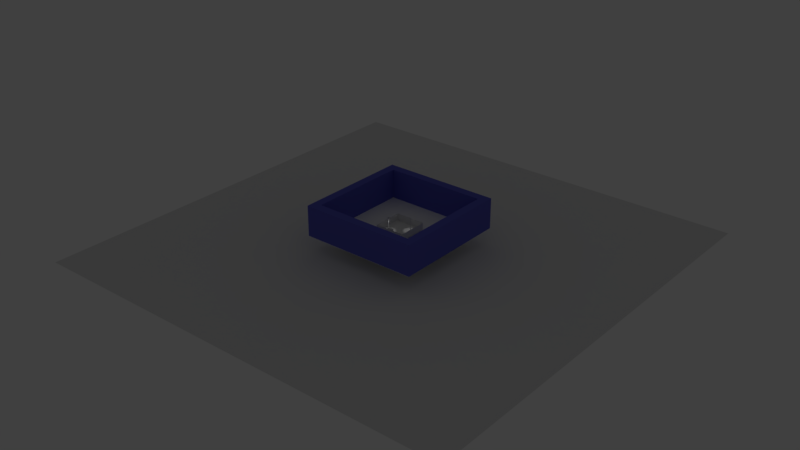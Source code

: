 # Source: nivel_1-sala-blanca.blend  (saved by Blender 2.79.0; exported with 4.5.12 LTS)
import bpy
from mathutils import Matrix  # noqa: F401  (used for matrix-valued properties, if any)

bpy.ops.wm.read_factory_settings(use_empty=True)
scene = bpy.context.scene
scene.name = 'Scene'

# ---- collections
col_collection_1 = bpy.data.collections.new('Collection 1'); scene.collection.children.link(col_collection_1)

# ---- materials (node trees are filled in below, after node groups)
mat_material_nivel2 = bpy.data.materials.new('Material_nivel2')
mat_material_nivel2.alpha_threshold = 0.0
mat_material_nivel2.use_transparent_shadow = False
mat_material_nivel2.roughness = 0.5
mat_blanco = bpy.data.materials.new('blanco')
mat_blanco.alpha_threshold = 0.0
mat_blanco.use_transparent_shadow = False
mat_blanco.diffuse_color = (0.9551, 0.9551, 0.9551, 1.0)
mat_blanco.roughness = 0.5
mat_blanco.specular_intensity = 0.3667
mat_material = bpy.data.materials.new('Material')
mat_material.alpha_threshold = 0.0
mat_material.use_transparent_shadow = False
mat_material.diffuse_color = (0.1205, 0.1261, 0.5815, 1.0)
mat_material.roughness = 0.5
mat_material_001 = bpy.data.materials.new('Material.001')
mat_material_001.alpha_threshold = 0.0
mat_material_001.use_transparent_shadow = False
mat_material_001.diffuse_color = (0.05286, 0.8, 0.112, 1.0)
mat_material_001.specular_color = (0.1198, 0.0425, 0.008045)
mat_material_001.roughness = 0.5
mat_material_001.specular_intensity = 50.0

# ---- material node trees

# ---- world
world_world = bpy.data.worlds.new('World'); scene.world = world_world
world_world.color = (0.05088, 0.05088, 0.05088)
world_world.use_sun_shadow = False
world_world.sun_shadow_jitter_overblur = 0.0
world_world.cycles.sampling_method = 'MANUAL'

# ---- lights
light_spot_002 = bpy.data.lights.new('Spot.002', 'SPOT')
light_spot_002.transmission_factor = 0.0
light_spot_002.energy = 100.0
light_spot_002.shadow_buffer_clip_start = 0.5
light_spot_002.shadow_soft_size = 0.1
light_spot_002.shadow_maximum_resolution = 0.006
light_spot_002.use_absolute_resolution = True
light_spot_002.spot_blend = 0.6
light_spot_002.spot_size = 1.047
light_spot_001 = bpy.data.lights.new('Spot.001', 'SPOT')
light_spot_001.transmission_factor = 0.0
light_spot_001.energy = 100.0
light_spot_001.shadow_buffer_clip_start = 0.5
light_spot_001.shadow_soft_size = 0.1
light_spot_001.shadow_maximum_resolution = 0.006
light_spot_001.use_absolute_resolution = True
light_spot_001.spot_blend = 0.6
light_spot_001.spot_size = 1.047

# ---- meshes
me_plane_003 = bpy.data.meshes.new('Plane.003')
me_plane_003.from_pydata([(-1.0, -1.0, 0.0), (1.0, -1.0, 0.0), (-1.0, 1.0, 0.0), (1.0, 1.0, 0.0)], [], [(0, 1, 3, 2)])
me_plane_003.materials.append(mat_material_nivel2)
me_plane_003.use_remesh_preserve_volume = False
me_plane_003.use_remesh_preserve_attributes = False
me_plane_003.use_mirror_vertex_groups = False
me_plane_003.update()
me_cube = bpy.data.meshes.new('Cube')
me_cube.from_pydata([(-1.0, -1.0, -1.0), (-1.0, -1.0, 1.0), (-1.0, 1.0, -1.0), (-1.0, 1.0, 1.0), (1.0, -1.0, -1.0), (1.0, -1.0, 1.0), (1.0, 1.0, -1.0), (1.0, 1.0, 1.0)], [], [(0, 1, 3, 2), (2, 3, 7, 6), (6, 7, 5, 4), (4, 5, 1, 0), (2, 6, 4, 0), (7, 3, 1, 5)])
me_cube.materials.append(mat_blanco)
me_cube.use_remesh_preserve_volume = False
me_cube.use_remesh_preserve_attributes = False
me_cube.use_mirror_vertex_groups = False
me_cube.update()
me_plane_002 = bpy.data.meshes.new('Plane.002')
me_plane_002.from_pydata([(-12.09, -12.09, 0.0), (12.09, -12.09, 0.0), (-12.09, 12.09, 0.0), (12.09, 12.09, 0.0), (-10.33, 10.33, 0.0), (-10.33, -10.33, 0.0), (10.33, -10.33, 0.0), (10.33, 10.33, 0.0), (-12.09, 12.09, 6.255), (-12.09, -12.09, 6.255), (12.09, -12.09, 6.255), (12.09, 12.09, 6.255), (-10.33, 10.33, 6.255), (-10.33, -10.33, 6.255), (10.33, -10.33, 6.255), (10.33, 10.33, 6.255)], [], [(0, 2, 3, 1), (5, 6, 7, 4), (3, 2, 8, 11), (6, 5, 13, 14), (4, 7, 15, 12), (2, 0, 9, 8), (8, 9, 13, 12), (11, 8, 12, 15), (9, 10, 14, 13), (10, 11, 15, 14), (0, 1, 10, 9), (7, 6, 14, 15), (5, 4, 12, 13), (1, 3, 11, 10)])
me_plane_002.materials.append(mat_material)
me_plane_002.use_remesh_preserve_volume = False
me_plane_002.use_remesh_preserve_attributes = False
me_plane_002.use_mirror_vertex_groups = False
me_plane_002.update()
me_plane_001 = bpy.data.meshes.new('Plane.001')
me_plane_001.from_pydata([(-1.0, -1.0, 0.0), (1.0, -1.0, 0.0), (-1.0, 1.0, 0.0), (1.0, 1.0, 0.0), (-1.0, 0.0, 0.0), (0.0, -1.0, 0.0), (1.0, 0.0, 0.0), (0.0, 1.0, 0.0), (0.0, 0.0, 0.0), (-1.0, -0.5, 0.0), (0.5, -1.0, 0.0), (1.0, 0.5, 0.0), (-0.5, 1.0, 0.0), (-1.0, 0.5, 0.0), (-0.5, -1.0, 0.0), (1.0, -0.5, 0.0), (0.5, 1.0, 0.0), (0.0, 0.5, 0.0), (0.0, -0.5, 0.0), (-0.4999, -4.245e-05, 0.007479), (0.4999, -4.245e-05, 0.007479), (0.5, -0.5, 0.0), (-0.5, -0.5, 0.0), (-0.5, 0.5, 0.015), (0.5, 0.5, 0.015), (-1.0, -0.75, 0.0), (0.75, -1.0, 0.0), (1.0, 0.75, 0.0), (-0.75, 1.0, 0.0), (-1.0, 0.25, 0.0), (-0.25, -1.0, 0.0), (1.0, -0.25, 0.0), (0.25, 1.0, 0.0), (0.0, 0.75, 0.0), (0.0, -0.25, 0.0), (-0.75, 0.0, 0.0), (0.25, 0.0, 0.0), (-1.0, -0.25, 0.0), (0.25, -1.0, 0.0), (1.0, 0.25, 0.0), (-0.25, 1.0, 0.0), (-1.0, 0.75, 0.0), (-0.75, -1.0, 0.0), (1.0, -0.75, 0.0), (0.75, 1.0, 0.0), (0.0, 0.25, 0.0), (0.0, -0.75, 0.0), (-0.25, 0.0, 0.0), (0.75, 0.0, 0.0), (0.5, -0.25, 0.0), (0.5, -0.75, 0.0), (0.25, -0.5, 0.0), (0.751, -0.5002, 0.0463), (-0.5, -0.25, 0.0), (-0.5, -0.75, 0.0), (-0.751, -0.5002, 0.0463), (-0.25, -0.5, 0.0), (-0.5, 0.75, 0.005331), (-0.5, 0.25, 0.0), (-0.75, 0.5, 0.01034), (-0.25, 0.5, 0.009286), (0.5, 0.75, 0.005331), (0.5437, 0.2937, 0.0), (0.25, 0.5, 0.009286), (0.75, 0.5, 0.01034), (0.75, 0.25, 0.0), (0.25, 0.25, 0.0), (0.25, 0.75, 2.357e-06), (-0.25, 0.25, 0.0), (-0.75, 0.25, 0.0), (-0.75, 0.75, 0.0), (-0.25, -0.75, 0.0), (-0.75, -0.7516, 0.03058), (-0.75, -0.25, 0.0), (0.75, -0.7516, 0.03058), (0.25, -0.75, 0.0), (0.25, -0.25, 0.0), (0.75, -0.25, 0.0), (-0.25, -0.25, 0.0), (-0.25, 0.75, 2.357e-06), (0.75, 0.75, 0.0), (-1.0, -0.875, 0.0), (0.875, -1.0, 0.0), (1.0, 0.875, 0.0), (-0.875, 1.0, 0.0), (-1.0, 0.125, 0.0), (-0.125, -1.0, 0.0), (1.0, -0.125, 0.0), (0.125, 1.0, 0.0), (0.0, 0.875, 0.009992), (0.0, -0.125, 0.0), (-0.875, 0.0, 0.0), (0.125, 0.0, 0.0), (-1.0, -0.375, 0.0), (0.375, -1.0, 0.0), (1.0, 0.375, 0.0), (-0.375, 1.0, 0.0), (-1.0, 0.625, 0.0), (-0.625, -1.0, 0.0), (1.0, -0.625, 0.0), (0.625, 1.0, 0.0), (0.0, 0.375, 1.986e-05), (0.0, -0.625, 0.0), (-0.375, 0.0, 0.0), (0.625, 0.0, 0.00855), (0.5, -0.125, 0.0), (0.5, -0.625, 0.0), (0.125, -0.5, 0.0), (0.625, -0.5, 0.02718), (-0.5, -0.125, 0.0), (-0.5, -0.625, 0.0), (-0.875, -0.5, 0.01424), (-0.375, -0.5, 0.0), (-0.5, 0.875, 0.0002018), (-0.5, 0.375, 0.0), (-0.875, 0.5, 0.000647), (-0.375, 0.5, 0.01195), (0.5, 0.875, 0.0002018), (0.5437, 0.3313, 0.0), (0.125, 0.5, 0.0), (0.625, 0.5, 0.009241), (-1.0, -0.625, 0.0), (0.625, -1.0, 0.0), (1.0, 0.625, 0.0), (-0.625, 1.0, 0.0), (-1.0, 0.375, 0.0), (-0.375, -1.0, 0.0), (1.0, -0.375, 0.0), (0.375, 1.0, 0.0), (0.0, 0.625, 0.0), (0.0, -0.375, 0.0), (-0.625, 0.0, 0.00855), (0.375, 0.0, 0.0), (-1.0, -0.125, 0.0), (0.125, -1.0, 0.0), (1.0, 0.125, 0.0), (-0.125, 1.0, 0.0), (-1.0, 0.875, 0.0), (-0.875, -1.0, 0.0), (1.0, -0.875, 0.0), (0.875, 1.0, 0.0), (0.0, 0.125, 0.0), (0.0, -0.875, 0.0), (-0.125, 0.0, 0.0), (0.875, 0.0, 0.0), (0.5, -0.375, 0.0), (0.5, -0.875, 0.0), (0.375, -0.5, 0.0), (0.875, -0.5, 0.01424), (-0.5, -0.375, 0.0), (-0.5, -0.875, 0.0), (-0.625, -0.5, 0.02718), (-0.125, -0.5, 0.0), (-0.5001, 0.6263, 0.02539), (-0.5, 0.125, 0.0), (-0.625, 0.5, 0.009241), (-0.125, 0.5, 0.0), (0.5001, 0.6263, 0.02539), (0.5, 0.125, 0.0), (0.375, 0.5, 0.01195), (0.875, 0.5, 0.000647), (0.75, 0.375, 0.0), (0.75, 0.125, 0.0), (0.5813, 0.2937, 0.0), (0.875, 0.25, 0.0), (0.25, 0.375, 0.0004299), (0.25, 0.125, 0.0), (0.125, 0.25, 0.01469), (0.375, 0.25, 0.0), (0.2501, 0.875, 0.03861), (0.25, 0.625, 0.0), (0.125, 0.75, 0.0), (0.375, 0.75, 0.0), (-0.25, 0.375, 0.0004299), (-0.25, 0.125, 0.0), (-0.375, 0.25, 0.0), (-0.125, 0.25, 0.01469), (-0.75, 0.375, 0.0), (-0.75, 0.125, 0.0), (-0.875, 0.25, 0.0), (-0.625, 0.25, 0.0), (-0.75, 0.875, 0.0), (-0.75, 0.625, 0.0), (-0.875, 0.75, 0.0004422), (-0.625, 0.75, 0.0), (-0.25, -0.625, 0.0), (-0.25, -0.875, 0.0), (-0.375, -0.75, 0.0), (-0.125, -0.75, 0.0), (-0.7511, -0.6263, 0.05), (-0.75, -0.875, 0.0), (-0.875, -0.75, 0.01731), (-0.625, -0.75, 0.01127), (-0.75, -0.125, 0.0), (-0.75, -0.375, 0.01429), (-0.875, -0.25, 0.0), (-0.625, -0.25, 0.0), (0.7511, -0.6263, 0.05), (0.75, -0.875, 0.0), (0.625, -0.75, 0.01127), (0.875, -0.75, 0.01731), (0.25, -0.625, 0.0), (0.25, -0.875, 0.0), (0.125, -0.75, 0.0), (0.375, -0.75, 0.0), (0.25, -0.125, 0.01598), (0.25, -0.375, 0.0), (0.125, -0.25, 0.004582), (0.375, -0.25, 0.0), (0.75, -0.125, 0.0), (0.75, -0.375, 0.01429), (0.625, -0.25, 0.0), (0.875, -0.25, 0.0), (-0.25, -0.125, 0.01598), (-0.25, -0.375, 0.0), (-0.375, -0.25, 0.0), (-0.125, -0.25, 0.004582), (-0.2501, 0.875, 0.03861), (-0.25, 0.625, 0.0), (-0.375, 0.75, 0.0), (-0.125, 0.75, 0.0), (0.75, 0.875, 0.0), (0.75, 0.625, 0.0), (0.625, 0.75, 0.0), (0.875, 0.75, 0.0004422), (0.875, 0.625, 0.0004459), (0.625, 0.625, 0.0), (0.625, 0.875, 0.0002228), (-0.125, 0.625, 0.0), (-0.375, 0.625, 0.0), (-0.3758, 0.8753, 0.03079), (-0.125, -0.375, 0.0), (-0.375, -0.375, 0.0), (-0.375, -0.125, 0.0), (0.875, -0.375, 0.01997), (0.625, -0.375, 0.01597), (0.625, -0.125, 0.0), (0.375, -0.375, 0.0), (0.125, -0.375, 0.0), (0.125, -0.125, 0.0), (0.375, -0.875, 0.0), (0.125, -0.875, 0.0), (0.125, -0.625, 0.0), (0.875, -0.875, 0.0), (0.625, -0.875, 0.0), (0.625, -0.625, 0.02259), (-0.625, -0.375, 0.01597), (-0.875, -0.375, 0.01997), (-0.875, -0.125, 0.0), (-0.625, -0.875, 0.0), (-0.875, -0.875, 0.0), (-0.875, -0.625, 0.009909), (-0.125, -0.875, 0.0), (-0.375, -0.875, 0.0), (-0.375, -0.625, 0.0), (-0.625, 0.625, 0.0), (-0.875, 0.625, 0.0004459), (-0.875, 0.875, 0.001296), (-0.625, 0.125, 0.0), (-0.875, 0.125, 0.0), (-0.875, 0.375, 0.0), (-0.125, 0.125, 0.0), (-0.375, 0.125, 0.0), (-0.375, 0.375, 0.0), (0.375, 0.625, 0.0), (0.125, 0.625, 0.0), (0.1248, 0.8749, 0.02575), (0.375, 0.125, 0.0), (0.125, 0.125, 0.0), (0.125, 0.375, 0.01636), (0.875, 0.125, 0.0), (0.625, 0.125, 0.0), (0.5813, 0.3313, 0.0), (0.875, 0.375, 0.0), (0.375, 0.375, 0.0), (0.3758, 0.8753, 0.03079), (-0.125, 0.375, 0.01636), (-0.625, 0.375, 0.0), (-0.625, 0.875, 0.0002228), (-0.125, -0.625, 0.0), (-0.625, -0.625, 0.02259), (-0.625, -0.125, 0.0), (0.875, -0.625, 0.009909), (0.375, -0.625, 0.0), (0.375, -0.125, 0.0), (0.875, -0.125, 0.0), (-0.125, -0.125, 0.0), (-0.1248, 0.8749, 0.02575), (0.875, 0.875, 0.001296), (-1.0, -1.0, 0.4482), (1.0, -1.0, 0.4482), (-1.0, 1.0, 0.4482), (1.0, 1.0, 0.4482), (-1.0, 0.0, 0.4482), (0.0, -1.0, 0.4482), (1.0, 0.0, 0.4482), (0.0, 1.0, 0.4482), (-1.0, -0.5, 0.4482), (0.5, -1.0, 0.4482), (1.0, 0.5, 0.4482), (-0.5, 1.0, 0.4482), (-1.0, 0.5, 0.4482), (-0.5, -1.0, 0.4482), (1.0, -0.5, 0.4482), (0.5, 1.0, 0.4482), (-1.0, -0.75, 0.4482), (0.75, -1.0, 0.4482), (1.0, 0.75, 0.4482), (-0.75, 1.0, 0.4482), (-1.0, 0.25, 0.4482), (-0.25, -1.0, 0.4482), (1.0, -0.25, 0.4482), (0.25, 1.0, 0.4482), (-1.0, -0.25, 0.4482), (0.25, -1.0, 0.4482), (1.0, 0.25, 0.4482), (-0.25, 1.0, 0.4482), (-1.0, 0.75, 0.4482), (-0.75, -1.0, 0.4482), (1.0, -0.75, 0.4482), (0.75, 1.0, 0.4482), (-1.0, -0.875, 0.4482), (0.875, -1.0, 0.4482), (1.0, 0.875, 0.4482), (-0.875, 1.0, 0.4482), (-1.0, 0.125, 0.4482), (-0.125, -1.0, 0.4482), (1.0, -0.125, 0.4482), (0.125, 1.0, 0.4482), (-1.0, -0.375, 0.4482), (0.375, -1.0, 0.4482), (1.0, 0.375, 0.4482), (-0.375, 1.0, 0.4482), (-1.0, 0.625, 0.4482), (-0.625, -1.0, 0.4482), (1.0, -0.625, 0.4482), (0.625, 1.0, 0.4482), (-1.0, -0.625, 0.4482), (0.625, -1.0, 0.4482), (1.0, 0.625, 0.4482), (-0.625, 1.0, 0.4482), (-1.0, 0.375, 0.4482), (-0.375, -1.0, 0.4482), (1.0, -0.375, 0.4482), (0.375, 1.0, 0.4482), (-1.0, -0.125, 0.4482), (0.125, -1.0, 0.4482), (1.0, 0.125, 0.4482), (-0.125, 1.0, 0.4482), (-1.0, 0.875, 0.4482), (-0.875, -1.0, 0.4482), (1.0, -0.875, 0.4482), (0.875, 1.0, 0.4482), (-0.125, -0.75, 0.1455), (-0.25, -0.75, 0.1455), (0.125, -0.75, 0.1455), (0.0, -0.75, 0.1455), (0.0, -0.625, 0.1455), (-0.25, -0.625, 0.1455), (-0.375, -0.75, 0.1455), (0.25, -0.75, 0.1455), (0.25, -0.625, 0.1455), (0.125, -0.625, 0.1455), (-0.375, -0.625, 0.1455), (-0.125, -0.625, 0.1455), (-0.125, -0.75, 0.3429), (-0.25, -0.75, 0.3429), (0.0, -0.75, 0.3429), (0.0, -0.625, 0.3429), (-0.25, -0.625, 0.3429), (-0.3755, -0.7503, 0.3434), (-0.375, -0.625, 0.3429), (-0.125, -0.625, 0.3429), (0.5813, 0.2937, 0.9117), (0.5437, 0.2937, 0.9117), (0.5437, 0.3313, 0.9117), (0.5813, 0.3313, 0.9117), (-0.5, -0.5, 0.0), (-0.5, -0.375, 0.0), (-0.625, -0.5, 0.02718), (-0.625, -0.375, 0.01597), (-0.5375, -0.4625, 0.0), (-0.5375, -0.4125, 0.0), (-0.5875, -0.4625, 0.009146), (-0.5875, -0.4125, 0.002491), (-0.5375, -0.4625, 0.9117), (-0.5375, -0.4125, 0.9117), (-0.5875, -0.4625, 0.9117), (-0.5875, -0.4125, 0.9117), (-0.5375, -0.4625, 0.8781), (-0.5375, -0.4125, 0.879), (-0.4952, -0.4747, 0.9198), (-0.4952, -0.4003, 0.9198), (-0.4952, -0.4747, 0.8698), (-0.4952, -0.4003, 0.8711), (-0.4037, -0.4747, 0.9198), (-0.4037, -0.4003, 0.9198), (-0.4037, -0.4747, 0.8698), (-0.4037, -0.4003, 0.8711), (0.5437, 0.3313, 0.8763), (0.5437, 0.2937, 0.8761), (0.527, 0.2672, 0.9117), (0.527, 0.3578, 0.9117), (0.527, 0.3578, 0.8763), (0.527, 0.2672, 0.8761), (0.4583, 0.2672, 0.9117), (0.4583, 0.3578, 0.9117), (0.4583, 0.3578, 0.8763), (0.4583, 0.2672, 0.8761)], [], [(288, 83, 3, 140), (287, 89, 7, 136), (286, 90, 8, 143), (285, 87, 6, 144), (284, 105, 20, 132), (283, 106, 21, 147), (282, 99, 15, 148), (281, 109, 19, 131), (280, 110, 22, 151), (279, 102, 18, 152), (278, 113, 12, 124), (277, 114, 23, 155), (276, 101, 17, 156), (275, 117, 16, 128), (274, 118, 24, 159), (273, 95, 11, 160), (272, 161, 64, 120), (271, 162, 65, 163), (270, 135, 39, 164), (269, 165, 63, 119), (268, 166, 66, 167), (267, 158, 62, 168), (266, 169, 32, 88), (265, 170, 67, 171), (264, 157, 61, 172), (263, 173, 60, 116), (262, 174, 68, 175), (261, 141, 45, 176), (260, 177, 59, 115), (259, 178, 69, 179), (258, 154, 58, 180), (257, 181, 28, 84), (256, 182, 70, 183), (255, 153, 57, 184), (254, 185, 56, 112), (253, 186, 71, 187), (252, 142, 46, 188), (251, 189, 55, 111), (250, 190, 72, 191), (249, 150, 54, 192), (248, 193, 35, 91), (247, 194, 73, 195), (246, 149, 53, 196), (245, 197, 52, 108), (244, 198, 74, 199), (243, 139, 43, 200), (242, 201, 51, 107), (241, 202, 75, 203), (240, 146, 50, 204), (239, 205, 36, 92), (238, 206, 76, 207), (237, 145, 49, 208), (236, 209, 48, 104), (235, 210, 77, 211), (234, 127, 31, 212), (233, 213, 47, 103), (232, 214, 78, 215), (231, 130, 34, 216), (230, 217, 40, 96), (229, 218, 79, 219), (228, 129, 33, 220), (227, 221, 44, 100), (226, 222, 80, 223), (225, 123, 27, 224), (222, 225, 224, 80), (64, 160, 225, 222), (160, 11, 123, 225), (157, 226, 223, 61), (24, 120, 226, 157), (120, 64, 222, 226), (117, 227, 100, 16), (61, 223, 227, 117), (223, 80, 221, 227), (218, 228, 220, 79), (60, 156, 228, 218), (156, 17, 129, 228), (153, 229, 219, 57), (23, 116, 229, 153), (116, 60, 218, 229), (113, 230, 96, 12), (57, 219, 230, 113), (219, 79, 217, 230), (214, 231, 216, 78), (56, 152, 231, 214), (152, 18, 130, 231), (149, 232, 215, 53), (22, 112, 232, 149), (112, 56, 214, 232), (109, 233, 103, 19), (53, 215, 233, 109), (215, 78, 213, 233), (210, 234, 212, 77), (52, 148, 234, 210), (148, 15, 127, 234), (145, 235, 211, 49), (21, 108, 235, 145), (108, 52, 210, 235), (105, 236, 104, 20), (49, 211, 236, 105), (211, 77, 209, 236), (206, 237, 208, 76), (51, 147, 237, 206), (147, 21, 145, 237), (130, 238, 207, 34), (18, 107, 238, 130), (107, 51, 206, 238), (90, 239, 92, 8), (34, 207, 239, 90), (207, 76, 205, 239), (202, 240, 204, 75), (38, 94, 240, 202), (94, 10, 146, 240), (142, 241, 203, 46), (5, 134, 241, 142), (134, 38, 202, 241), (102, 242, 107, 18), (279, 185, 358, 364), (185, 254, 363, 358), (198, 243, 200, 74), (26, 82, 243, 198), (82, 1, 139, 243), (146, 244, 199, 50), (10, 122, 244, 146), (122, 26, 198, 244), (106, 245, 108, 21), (50, 199, 245, 106), (199, 74, 197, 245), (194, 246, 196, 73), (55, 151, 246, 194), (151, 22, 377, 379), (93, 247, 195, 37), (9, 111, 247, 93), (111, 55, 194, 247), (133, 248, 91, 4), (37, 195, 248, 133), (195, 73, 193, 248), (190, 249, 192, 72), (42, 98, 249, 190), (98, 14, 150, 249), (81, 250, 191, 25), (0, 138, 250, 81), (138, 42, 190, 250), (121, 251, 111, 9), (25, 191, 251, 121), (191, 72, 189, 251), (186, 252, 188, 71), (30, 86, 252, 186), (86, 5, 142, 252), (150, 253, 187, 54), (14, 126, 253, 150), (126, 30, 186, 253), (110, 254, 112, 22), (54, 187, 254, 110), (75, 201, 361, 360), (182, 255, 184, 70), (59, 155, 255, 182), (155, 23, 153, 255), (97, 256, 183, 41), (13, 115, 256, 97), (115, 59, 182, 256), (137, 257, 84, 2), (41, 183, 257, 137), (183, 70, 181, 257), (178, 258, 180, 69), (35, 131, 258, 178), (131, 19, 154, 258), (85, 259, 179, 29), (4, 91, 259, 85), (91, 35, 178, 259), (125, 260, 115, 13), (29, 179, 260, 125), (179, 69, 177, 260), (174, 261, 176, 68), (47, 143, 261, 174), (143, 8, 141, 261), (154, 262, 175, 58), (19, 103, 262, 154), (103, 47, 174, 262), (114, 263, 116, 23), (58, 175, 263, 114), (175, 68, 173, 263), (170, 264, 172, 67), (63, 159, 264, 170), (159, 24, 157, 264), (129, 265, 171, 33), (17, 119, 265, 129), (119, 63, 170, 265), (89, 266, 88, 7), (33, 171, 266, 89), (171, 67, 169, 266), (166, 267, 168, 66), (36, 132, 267, 166), (132, 20, 158, 267), (141, 268, 167, 45), (8, 92, 268, 141), (92, 36, 166, 268), (101, 269, 119, 17), (45, 167, 269, 101), (167, 66, 165, 269), (162, 270, 164, 65), (48, 144, 270, 162), (144, 6, 135, 270), (158, 271, 163, 62), (20, 104, 271, 158), (104, 48, 162, 271), (118, 272, 120, 24), (62, 163, 373, 374, 400), (163, 65, 161, 272), (161, 273, 160, 64), (65, 164, 273, 161), (164, 39, 95, 273), (165, 274, 159, 63), (66, 168, 274, 165), (168, 62, 118, 274), (169, 275, 128, 32), (67, 172, 275, 169), (172, 61, 117, 275), (173, 276, 156, 60), (68, 176, 276, 173), (176, 45, 101, 276), (177, 277, 155, 59), (69, 180, 277, 177), (180, 58, 114, 277), (181, 278, 124, 28), (70, 184, 278, 181), (184, 57, 113, 278), (185, 279, 152, 56), (201, 242, 362, 361), (187, 71, 354, 359), (189, 280, 151, 55), (72, 192, 280, 189), (192, 54, 110, 280), (193, 281, 131, 35), (73, 196, 281, 193), (196, 53, 109, 281), (197, 282, 148, 52), (74, 200, 282, 197), (200, 43, 99, 282), (201, 283, 147, 51), (75, 204, 283, 201), (204, 50, 106, 283), (205, 284, 132, 36), (76, 208, 284, 205), (208, 49, 105, 284), (209, 285, 144, 48), (77, 212, 285, 209), (212, 31, 87, 285), (213, 286, 143, 47), (78, 216, 286, 213), (216, 34, 90, 286), (217, 287, 136, 40), (79, 220, 287, 217), (220, 33, 89, 287), (221, 288, 140, 44), (80, 224, 288, 221), (224, 27, 83, 288), (100, 44, 320, 336), (6, 87, 327, 295), (127, 15, 303, 343), (44, 140, 352, 320), (7, 88, 328, 296), (128, 16, 304, 344), (9, 93, 329, 297), (133, 4, 293, 345), (10, 94, 330, 298), (81, 25, 305, 321), (134, 5, 294, 346), (25, 121, 337, 305), (82, 26, 306, 322), (11, 95, 331, 299), (135, 6, 295, 347), (26, 122, 338, 306), (83, 27, 307, 323), (12, 96, 332, 300), (136, 7, 296, 348), (27, 123, 339, 307), (84, 28, 308, 324), (13, 97, 333, 301), (137, 2, 291, 349), (28, 124, 340, 308), (14, 98, 334, 302), (85, 29, 309, 325), (138, 0, 289, 350), (29, 125, 341, 309), (15, 99, 335, 303), (86, 30, 310, 326), (139, 1, 290, 351), (30, 126, 342, 310), (16, 100, 336, 304), (87, 31, 311, 327), (140, 3, 292, 352), (31, 127, 343, 311), (88, 32, 312, 328), (32, 128, 344, 312), (93, 37, 313, 329), (37, 133, 345, 313), (94, 38, 314, 330), (0, 81, 321, 289), (38, 134, 346, 314), (121, 9, 297, 337), (95, 39, 315, 331), (1, 82, 322, 290), (122, 10, 298, 338), (39, 135, 347, 315), (96, 40, 316, 332), (3, 83, 323, 292), (123, 11, 299, 339), (40, 136, 348, 316), (97, 41, 317, 333), (2, 84, 324, 291), (124, 12, 300, 340), (41, 137, 349, 317), (98, 42, 318, 334), (4, 85, 325, 293), (125, 13, 301, 341), (42, 138, 350, 318), (99, 43, 319, 335), (5, 86, 326, 294), (126, 14, 302, 342), (43, 139, 351, 319), (356, 355, 362, 357), (355, 360, 361, 362), (356, 357, 368, 367), (359, 354, 366, 370), (357, 364, 372, 368), (188, 46, 356, 353), (46, 203, 355, 356), (102, 279, 364, 357), (254, 187, 359, 363), (203, 75, 360, 355), (242, 102, 357, 362), (71, 188, 353, 354), (370, 366, 369, 371), (366, 365, 372, 369), (365, 367, 368, 372), (363, 359, 370, 371), (354, 353, 365, 366), (353, 356, 367, 365), (364, 358, 369, 372), (358, 363, 371, 369), (374, 373, 376, 375), (118, 62, 400, 399), (272, 118, 399, 375, 376), (163, 272, 376, 373), (380, 379, 383, 384), (22, 149, 378, 377), (149, 246, 380, 378), (246, 151, 379, 380), (382, 384, 388, 386, 390), (377, 378, 382, 381), (378, 380, 384, 382), (379, 377, 381, 383), (387, 385, 386, 388), (383, 381, 389, 385, 387), (384, 383, 387, 388), (381, 382, 390, 389), (394, 392, 396, 398), (385, 389, 393, 391), (386, 385, 391, 392), (390, 386, 392, 394), (389, 390, 394, 393), (397, 398, 396, 395), (392, 391, 395, 396), (393, 394, 398, 397), (391, 393, 397, 395), (400, 374, 401, 404), (401, 402, 406, 405), (399, 400, 404, 403), (375, 399, 403, 402), (374, 375, 402, 401), (407, 408, 405, 406), (403, 404, 408, 407), (402, 403, 407, 406), (404, 401, 405, 408)])
_uv = me_plane_001.uv_layers.new(name='UVMap')
_uv.uv.foreach_set('vector', [0.4944, 0.04281, 0.4944, 4.491e-07, 0.5273, 4.899e-07, 0.5273, 0.04281, 0.4943, 0.3853, 0.4944, 0.3425, 0.5273, 0.3425, 0.5273, 0.3853, 0.2307, 0.3853, 0.2307, 0.3425, 0.2637, 0.3425, 0.2637, 0.3853, 0.2307, 0.04281, 0.2307, 2.246e-07, 0.2637, 2.45e-07, 0.2637, 0.04281, 0.2307, 0.2141, 0.2307, 0.1712, 0.2636, 0.1713, 0.2637, 0.2141, 0.09887, 0.2141, 0.09887, 0.1712, 0.1318, 0.1712, 0.1318, 0.2141, 0.09887, 0.04282, 0.09887, 1.021e-07, 0.1318, 1.225e-07, 0.1318, 0.04282, 0.2307, 0.5565, 0.2307, 0.5137, 0.2636, 0.5137, 0.2637, 0.5566, 0.09887, 0.5566, 0.09887, 0.5137, 0.1318, 0.5137, 0.1318, 0.5566, 0.09887, 0.3853, 0.09887, 0.3425, 0.1318, 0.3425, 0.1318, 0.3853, 0.4944, 0.5565, 0.4944, 0.5137, 0.5273, 0.5137, 0.5273, 0.5565, 0.3625, 0.5565, 0.3625, 0.5137, 0.3955, 0.5137, 0.3955, 0.5566, 0.3625, 0.3853, 0.3625, 0.3425, 0.3955, 0.3425, 0.3955, 0.3853, 0.4944, 0.2138, 0.4944, 0.1712, 0.5273, 0.1712, 0.5273, 0.2141, 0.3625, 0.2141, 0.351, 0.1563, 0.3955, 0.1713, 0.3955, 0.2141, 0.3625, 0.04281, 0.3625, 3.062e-07, 0.3955, 3.266e-07, 0.3955, 0.04281, 0.351, 0.1434, 0.3625, 0.08562, 0.3955, 0.08563, 0.3955, 0.1284, 0.2966, 0.1284, 0.2966, 0.08562, 0.3296, 0.08562, 0.3411, 0.1434, 0.2966, 0.04281, 0.2966, 2.45e-07, 0.3296, 2.858e-07, 0.3296, 0.04281, 0.3625, 0.2997, 0.3625, 0.2569, 0.3955, 0.2569, 0.3955, 0.2997, 0.2966, 0.2997, 0.2966, 0.2569, 0.3296, 0.2569, 0.3296, 0.2997, 0.2966, 0.2141, 0.2966, 0.1712, 0.3411, 0.1563, 0.3296, 0.2141, 0.4943, 0.2998, 0.4944, 0.2568, 0.5273, 0.2569, 0.5273, 0.2997, 0.4284, 0.2997, 0.4284, 0.2569, 0.4614, 0.2569, 0.4614, 0.2997, 0.4284, 0.2141, 0.4288, 0.1712, 0.4614, 0.1712, 0.4614, 0.2141, 0.3625, 0.4709, 0.3625, 0.4281, 0.3955, 0.4281, 0.3955, 0.4709, 0.2966, 0.4709, 0.2966, 0.4281, 0.3296, 0.4281, 0.3296, 0.4709, 0.2966, 0.3853, 0.2966, 0.3425, 0.3296, 0.3425, 0.3296, 0.3853, 0.3625, 0.6422, 0.3625, 0.5994, 0.3955, 0.5994, 0.3955, 0.6422, 0.2966, 0.6422, 0.2966, 0.5994, 0.3296, 0.5994, 0.3296, 0.6422, 0.2966, 0.5565, 0.2966, 0.5137, 0.3296, 0.5137, 0.3296, 0.5565, 0.4944, 0.6422, 0.4944, 0.5994, 0.5273, 0.5994, 0.5273, 0.6422, 0.4284, 0.6422, 0.4284, 0.5994, 0.4614, 0.5994, 0.4614, 0.6422, 0.4284, 0.5565, 0.4288, 0.5138, 0.4614, 0.5137, 0.4614, 0.5565, 0.09887, 0.4709, 0.09887, 0.4281, 0.1318, 0.4281, 0.1318, 0.4709, 0.03296, 0.4709, 0.03296, 0.4281, 0.06591, 0.4281, 0.06591, 0.4709, 0.03296, 0.3853, 0.03296, 0.3425, 0.06591, 0.3425, 0.06591, 0.3853, 0.09887, 0.6422, 0.09853, 0.5998, 0.1318, 0.5997, 0.1318, 0.6422, 0.03296, 0.6422, 0.03296, 0.5994, 0.06548, 0.5994, 0.06591, 0.6422, 0.03296, 0.5565, 0.03296, 0.5137, 0.06591, 0.5137, 0.06591, 0.5566, 0.2307, 0.6422, 0.2307, 0.5994, 0.2637, 0.5994, 0.2637, 0.6422, 0.1648, 0.6422, 0.1648, 0.5994, 0.1977, 0.5994, 0.1977, 0.6422, 0.1648, 0.5566, 0.1648, 0.5137, 0.1977, 0.5137, 0.1977, 0.5565, 0.09887, 0.1284, 0.09853, 0.08525, 0.1318, 0.08529, 0.1318, 0.1284, 0.03296, 0.1284, 0.03296, 0.08562, 0.06548, 0.08563, 0.06591, 0.1284, 0.03296, 0.04281, 0.03296, 4.083e-08, 0.06591, 6.124e-08, 0.06591, 0.04282, 0.09887, 0.2997, 0.09887, 0.2569, 0.1318, 0.2569, 0.1318, 0.2997, 0.03296, 0.2997, 0.03296, 0.2569, 0.06591, 0.2569, 0.06591, 0.2997, 0.03296, 0.2141, 0.03296, 0.1712, 0.06591, 0.1712, 0.06591, 0.2141, 0.2307, 0.2997, 0.2307, 0.2569, 0.2637, 0.2569, 0.2637, 0.2997, 0.1648, 0.2997, 0.1648, 0.2569, 0.1977, 0.2569, 0.1977, 0.2997, 0.1648, 0.2141, 0.1648, 0.1712, 0.1977, 0.1712, 0.1977, 0.2141, 0.2307, 0.1284, 0.2307, 0.08562, 0.2637, 0.08562, 0.2637, 0.1284, 0.1648, 0.1284, 0.1648, 0.08563, 0.1977, 0.08562, 0.1977, 0.1284, 0.1648, 0.04282, 0.1648, 1.633e-07, 0.1977, 2.041e-07, 0.1977, 0.04281, 0.2307, 0.4709, 0.2307, 0.4281, 0.2637, 0.4281, 0.2637, 0.4709, 0.1648, 0.4709, 0.1648, 0.4281, 0.1977, 0.4281, 0.1977, 0.4709, 0.1648, 0.3853, 0.1648, 0.3425, 0.1977, 0.3425, 0.1977, 0.3853, 0.4944, 0.4712, 0.4944, 0.4282, 0.5273, 0.4281, 0.5273, 0.4709, 0.4284, 0.4709, 0.4284, 0.4281, 0.4614, 0.4281, 0.4614, 0.4709, 0.4284, 0.3853, 0.4284, 0.3425, 0.4614, 0.3425, 0.4614, 0.3853, 0.4944, 0.1284, 0.4944, 0.08562, 0.5273, 0.08562, 0.5273, 0.1284, 0.4284, 0.1284, 0.4284, 0.08562, 0.4614, 0.08562, 0.4614, 0.1284, 0.4284, 0.04281, 0.4284, 3.879e-07, 0.4614, 4.083e-07, 0.4614, 0.04281, 0.4284, 0.08562, 0.4284, 0.04281, 0.4614, 0.04281, 0.4614, 0.08562, 0.3955, 0.08563, 0.3955, 0.04281, 0.4284, 0.04281, 0.4284, 0.08562, 0.3955, 0.04281, 0.3955, 3.266e-07, 0.4284, 3.879e-07, 0.4284, 0.04281, 0.4288, 0.1712, 0.4284, 0.1284, 0.4614, 0.1284, 0.4614, 0.1712, 0.3955, 0.1713, 0.3955, 0.1284, 0.4284, 0.1284, 0.4288, 0.1712, 0.3955, 0.1284, 0.3955, 0.08563, 0.4284, 0.08562, 0.4284, 0.1284, 0.4944, 0.1712, 0.4944, 0.1284, 0.5273, 0.1284, 0.5273, 0.1712, 0.4614, 0.1712, 0.4614, 0.1284, 0.4944, 0.1284, 0.4944, 0.1712, 0.4614, 0.1284, 0.4614, 0.08562, 0.4944, 0.08562, 0.4944, 0.1284, 0.4284, 0.4281, 0.4284, 0.3853, 0.4614, 0.3853, 0.4614, 0.4281, 0.3955, 0.4281, 0.3955, 0.3853, 0.4284, 0.3853, 0.4284, 0.4281, 0.3955, 0.3853, 0.3955, 0.3425, 0.4284, 0.3425, 0.4284, 0.3853, 0.4288, 0.5138, 0.4284, 0.4709, 0.4614, 0.4709, 0.4614, 0.5137, 0.3955, 0.5137, 0.3955, 0.4709, 0.4284, 0.4709, 0.4288, 0.5138, 0.3955, 0.4709, 0.3955, 0.4281, 0.4284, 0.4281, 0.4284, 0.4709, 0.4944, 0.5137, 0.4944, 0.4712, 0.5273, 0.4709, 0.5273, 0.5137, 0.4614, 0.5137, 0.4614, 0.4709, 0.4944, 0.4712, 0.4944, 0.5137, 0.4614, 0.4709, 0.4614, 0.4281, 0.4944, 0.4282, 0.4944, 0.4712, 0.1648, 0.4281, 0.1648, 0.3853, 0.1977, 0.3853, 0.1977, 0.4281, 0.1318, 0.4281, 0.1318, 0.3853, 0.1648, 0.3853, 0.1648, 0.4281, 0.1318, 0.3853, 0.1318, 0.3425, 0.1648, 0.3425, 0.1648, 0.3853, 0.1648, 0.5137, 0.1648, 0.4709, 0.1977, 0.4709, 0.1977, 0.5137, 0.1318, 0.5137, 0.1318, 0.4709, 0.1648, 0.4709, 0.1648, 0.5137, 0.1318, 0.4709, 0.1318, 0.4281, 0.1648, 0.4281, 0.1648, 0.4709, 0.2307, 0.5137, 0.2307, 0.4709, 0.2637, 0.4709, 0.2636, 0.5137, 0.1977, 0.5137, 0.1977, 0.4709, 0.2307, 0.4709, 0.2307, 0.5137, 0.1977, 0.4709, 0.1977, 0.4281, 0.2307, 0.4281, 0.2307, 0.4709, 0.1648, 0.08563, 0.1648, 0.04282, 0.1977, 0.04281, 0.1977, 0.08562, 0.1318, 0.08529, 0.1318, 0.04282, 0.1648, 0.04282, 0.1648, 0.08563, 0.1318, 0.04282, 0.1318, 1.225e-07, 0.1648, 1.633e-07, 0.1648, 0.04282, 0.1648, 0.1712, 0.1648, 0.1284, 0.1977, 0.1284, 0.1977, 0.1712, 0.1318, 0.1712, 0.1318, 0.1284, 0.1648, 0.1284, 0.1648, 0.1712, 0.1318, 0.1284, 0.1318, 0.08529, 0.1648, 0.08563, 0.1648, 0.1284, 0.2307, 0.1712, 0.2307, 0.1284, 0.2637, 0.1284, 0.2636, 0.1713, 0.1977, 0.1712, 0.1977, 0.1284, 0.2307, 0.1284, 0.2307, 0.1712, 0.1977, 0.1284, 0.1977, 0.08562, 0.2307, 0.08562, 0.2307, 0.1284, 0.1648, 0.2569, 0.1648, 0.2141, 0.1977, 0.2141, 0.1977, 0.2569, 0.1318, 0.2569, 0.1318, 0.2141, 0.1648, 0.2141, 0.1648, 0.2569, 0.1318, 0.2141, 0.1318, 0.1712, 0.1648, 0.1712, 0.1648, 0.2141, 0.1648, 0.3425, 0.1648, 0.2997, 0.1977, 0.2997, 0.1977, 0.3425, 0.1318, 0.3425, 0.1318, 0.2997, 0.1648, 0.2997, 0.1648, 0.3425, 0.1318, 0.2997, 0.1318, 0.2569, 0.1648, 0.2569, 0.1648, 0.2997, 0.2307, 0.3425, 0.2307, 0.2997, 0.2637, 0.2997, 0.2637, 0.3425, 0.1977, 0.3425, 0.1977, 0.2997, 0.2307, 0.2997, 0.2307, 0.3425, 0.1977, 0.2997, 0.1977, 0.2569, 0.2307, 0.2569, 0.2307, 0.2997, 0.03296, 0.2569, 0.03296, 0.2141, 0.06591, 0.2141, 0.06591, 0.2569, 3.143e-08, 0.2569, 4.715e-08, 0.2141, 0.03296, 0.2141, 0.03296, 0.2569, 4.715e-08, 0.2141, 4.715e-08, 0.1712, 0.03296, 0.1712, 0.03296, 0.2141, 0.03296, 0.3425, 0.03296, 0.2997, 0.06591, 0.2997, 0.06591, 0.3425, 4.715e-08, 0.3425, 4.715e-08, 0.2997, 0.03296, 0.2997, 0.03296, 0.3425, 4.715e-08, 0.2997, 3.143e-08, 0.2569, 0.03296, 0.2569, 0.03296, 0.2997, 0.09887, 0.3425, 0.09887, 0.2997, 0.1318, 0.2997, 0.1318, 0.3425, 0.1809, 0.8134, 0.1809, 0.8562, 0.1426, 0.8562, 0.1426, 0.8134, 0.1809, 0.8562, 0.1809, 0.899, 0.1426, 0.899, 0.1426, 0.8562, 0.03296, 0.08562, 0.03296, 0.04281, 0.06591, 0.04282, 0.06548, 0.08563, 3.143e-08, 0.08562, 4.715e-08, 0.04281, 0.03296, 0.04281, 0.03296, 0.08562, 4.715e-08, 0.04281, 0.0, 0.0, 0.03296, 4.083e-08, 0.03296, 0.04281, 0.03296, 0.1712, 0.03296, 0.1284, 0.06591, 0.1284, 0.06591, 0.1712, 4.715e-08, 0.1712, 4.715e-08, 0.1284, 0.03296, 0.1284, 0.03296, 0.1712, 4.715e-08, 0.1284, 3.143e-08, 0.08562, 0.03296, 0.08562, 0.03296, 0.1284, 0.09887, 0.1712, 0.09887, 0.1284, 0.1318, 0.1284, 0.1318, 0.1712, 0.06591, 0.1712, 0.06591, 0.1284, 0.09887, 0.1284, 0.09887, 0.1712, 0.06591, 0.1284, 0.06548, 0.08563, 0.09853, 0.08525, 0.09887, 0.1284, 0.1648, 0.5994, 0.1648, 0.5566, 0.1977, 0.5565, 0.1977, 0.5994, 0.1318, 0.5997, 0.1318, 0.5566, 0.1648, 0.5566, 0.1648, 0.5994, 0.0, 0.0, 0.0, 0.0, 0.0, 0.0, 0.0, 0.0, 0.1648, 0.685, 0.1648, 0.6422, 0.1977, 0.6422, 0.1977, 0.685, 0.1318, 0.685, 0.1318, 0.6422, 0.1648, 0.6422, 0.1648, 0.685, 0.1318, 0.6422, 0.1318, 0.5997, 0.1648, 0.5994, 0.1648, 0.6422, 0.2307, 0.685, 0.2307, 0.6422, 0.2637, 0.6422, 0.2637, 0.685, 0.1977, 0.685, 0.1977, 0.6422, 0.2307, 0.6422, 0.2307, 0.685, 0.1977, 0.6422, 0.1977, 0.5994, 0.2307, 0.5994, 0.2307, 0.6422, 0.03296, 0.5994, 0.03296, 0.5565, 0.06591, 0.5566, 0.06548, 0.5994, 7.858e-08, 0.5994, 7.858e-08, 0.5565, 0.03296, 0.5565, 0.03296, 0.5994, 7.858e-08, 0.5565, 6.286e-08, 0.5137, 0.03296, 0.5137, 0.03296, 0.5565, 0.03296, 0.685, 0.03296, 0.6422, 0.06591, 0.6422, 0.06591, 0.685, 6.286e-08, 0.685, 4.715e-08, 0.6422, 0.03296, 0.6422, 0.03296, 0.685, 4.715e-08, 0.6422, 7.858e-08, 0.5994, 0.03296, 0.5994, 0.03296, 0.6422, 0.09887, 0.685, 0.09887, 0.6422, 0.1318, 0.6422, 0.1318, 0.685, 0.06591, 0.685, 0.06591, 0.6422, 0.09887, 0.6422, 0.09887, 0.685, 0.06591, 0.6422, 0.06548, 0.5994, 0.09853, 0.5998, 0.09887, 0.6422, 0.03296, 0.4281, 0.03296, 0.3853, 0.06591, 0.3853, 0.06591, 0.4281, 6.286e-08, 0.4281, 6.286e-08, 0.3853, 0.03296, 0.3853, 0.03296, 0.4281, 6.286e-08, 0.3853, 4.715e-08, 0.3425, 0.03296, 0.3425, 0.03296, 0.3853, 0.03296, 0.5137, 0.03296, 0.4709, 0.06591, 0.4709, 0.06591, 0.5137, 6.286e-08, 0.5137, 6.286e-08, 0.4709, 0.03296, 0.4709, 0.03296, 0.5137, 6.286e-08, 0.4709, 6.286e-08, 0.4281, 0.03296, 0.4281, 0.03296, 0.4709, 0.09887, 0.5137, 0.09887, 0.4709, 0.1318, 0.4709, 0.1318, 0.5137, 0.06591, 0.5137, 0.06591, 0.4709, 0.09887, 0.4709, 0.09887, 0.5137, 0.5087, 0.7348, 0.4758, 0.7348, 0.4758, 0.685, 0.5087, 0.685, 0.4284, 0.5994, 0.4284, 0.5565, 0.4614, 0.5565, 0.4614, 0.5994, 0.3955, 0.5994, 0.3955, 0.5566, 0.4284, 0.5565, 0.4284, 0.5994, 0.3955, 0.5566, 0.3955, 0.5137, 0.4288, 0.5138, 0.4284, 0.5565, 0.4284, 0.685, 0.4284, 0.6422, 0.4614, 0.6422, 0.4614, 0.685, 0.3955, 0.685, 0.3955, 0.6422, 0.4284, 0.6422, 0.4284, 0.685, 0.3955, 0.6422, 0.3955, 0.5994, 0.4284, 0.5994, 0.4284, 0.6422, 0.4944, 0.685, 0.4944, 0.6422, 0.5273, 0.6422, 0.5273, 0.685, 0.4614, 0.685, 0.4614, 0.6422, 0.4944, 0.6422, 0.4944, 0.685, 0.4614, 0.6422, 0.4614, 0.5994, 0.4944, 0.5994, 0.4944, 0.6422, 0.2966, 0.5994, 0.2966, 0.5565, 0.3296, 0.5565, 0.3296, 0.5994, 0.2637, 0.5994, 0.2637, 0.5566, 0.2966, 0.5565, 0.2966, 0.5994, 0.2637, 0.5566, 0.2636, 0.5137, 0.2966, 0.5137, 0.2966, 0.5565, 0.2966, 0.685, 0.2966, 0.6422, 0.3296, 0.6422, 0.3296, 0.685, 0.2637, 0.685, 0.2637, 0.6422, 0.2966, 0.6422, 0.2966, 0.685, 0.2637, 0.6422, 0.2637, 0.5994, 0.2966, 0.5994, 0.2966, 0.6422, 0.3625, 0.685, 0.3625, 0.6422, 0.3955, 0.6422, 0.3955, 0.685, 0.3296, 0.685, 0.3296, 0.6422, 0.3625, 0.6422, 0.3625, 0.685, 0.3296, 0.6422, 0.3296, 0.5994, 0.3625, 0.5994, 0.3625, 0.6422, 0.2966, 0.4281, 0.2966, 0.3853, 0.3296, 0.3853, 0.3296, 0.4281, 0.2637, 0.4281, 0.2637, 0.3853, 0.2966, 0.3853, 0.2966, 0.4281, 0.2637, 0.3853, 0.2637, 0.3425, 0.2966, 0.3425, 0.2966, 0.3853, 0.2966, 0.5137, 0.2966, 0.4709, 0.3296, 0.4709, 0.3296, 0.5137, 0.2636, 0.5137, 0.2637, 0.4709, 0.2966, 0.4709, 0.2966, 0.5137, 0.2637, 0.4709, 0.2637, 0.4281, 0.2966, 0.4281, 0.2966, 0.4709, 0.3625, 0.5137, 0.3625, 0.4709, 0.3955, 0.4709, 0.3955, 0.5137, 0.3296, 0.5137, 0.3296, 0.4709, 0.3625, 0.4709, 0.3625, 0.5137, 0.3296, 0.4709, 0.3296, 0.4281, 0.3625, 0.4281, 0.3625, 0.4709, 0.4284, 0.2569, 0.4284, 0.2141, 0.4614, 0.2141, 0.4614, 0.2569, 0.3955, 0.2569, 0.3955, 0.2141, 0.4284, 0.2141, 0.4284, 0.2569, 0.3955, 0.2141, 0.3955, 0.1713, 0.4288, 0.1712, 0.4284, 0.2141, 0.4284, 0.3425, 0.4284, 0.2997, 0.4614, 0.2997, 0.4614, 0.3425, 0.3955, 0.3425, 0.3955, 0.2997, 0.4284, 0.2997, 0.4284, 0.3425, 0.3955, 0.2997, 0.3955, 0.2569, 0.4284, 0.2569, 0.4284, 0.2997, 0.4944, 0.3425, 0.4943, 0.2998, 0.5273, 0.2997, 0.5273, 0.3425, 0.4614, 0.3425, 0.4614, 0.2997, 0.4943, 0.2998, 0.4944, 0.3425, 0.4614, 0.2997, 0.4614, 0.2569, 0.4944, 0.2568, 0.4943, 0.2998, 0.2966, 0.2569, 0.2966, 0.2141, 0.3296, 0.2141, 0.3296, 0.2569, 0.2637, 0.2569, 0.2637, 0.2141, 0.2966, 0.2141, 0.2966, 0.2569, 0.2637, 0.2141, 0.2636, 0.1713, 0.2966, 0.1712, 0.2966, 0.2141, 0.2966, 0.3425, 0.2966, 0.2997, 0.3296, 0.2997, 0.3296, 0.3425, 0.2637, 0.3425, 0.2637, 0.2997, 0.2966, 0.2997, 0.2966, 0.3425, 0.2637, 0.2997, 0.2637, 0.2569, 0.2966, 0.2569, 0.2966, 0.2997, 0.3625, 0.3425, 0.3625, 0.2997, 0.3955, 0.2997, 0.3955, 0.3425, 0.3296, 0.3425, 0.3296, 0.2997, 0.3625, 0.2997, 0.3625, 0.3425, 0.3296, 0.2997, 0.3296, 0.2569, 0.3625, 0.2569, 0.3625, 0.2997, 0.2966, 0.08562, 0.2966, 0.04281, 0.3296, 0.04281, 0.3296, 0.08562, 0.2637, 0.08562, 0.2637, 0.04281, 0.2966, 0.04281, 0.2966, 0.08562, 0.2637, 0.04281, 0.2637, 2.45e-07, 0.2966, 2.45e-07, 0.2966, 0.04281, 0.2966, 0.1712, 0.2966, 0.1284, 0.3411, 0.1434, 0.3411, 0.1563, 0.2636, 0.1713, 0.2637, 0.1284, 0.2966, 0.1284, 0.2966, 0.1712, 0.2637, 0.1284, 0.2637, 0.08562, 0.2966, 0.08562, 0.2966, 0.1284, 0.351, 0.1563, 0.351, 0.1434, 0.3955, 0.1284, 0.3955, 0.1713, 0.4, 0.9972, 0.3901, 0.9972, 0.3901, 0.685, 0.4, 0.685, 0.4, 0.6972, 0.3411, 0.1434, 0.3296, 0.08562, 0.3625, 0.08562, 0.351, 0.1434, 0.3625, 0.08562, 0.3625, 0.04281, 0.3955, 0.04281, 0.3955, 0.08563, 0.3296, 0.08562, 0.3296, 0.04281, 0.3625, 0.04281, 0.3625, 0.08562, 0.3296, 0.04281, 0.3296, 2.858e-07, 0.3625, 3.062e-07, 0.3625, 0.04281, 0.3625, 0.2569, 0.3625, 0.2141, 0.3955, 0.2141, 0.3955, 0.2569, 0.3296, 0.2569, 0.3296, 0.2141, 0.3625, 0.2141, 0.3625, 0.2569, 0.3296, 0.2141, 0.3411, 0.1563, 0.351, 0.1563, 0.3625, 0.2141, 0.4944, 0.2568, 0.4944, 0.2138, 0.5273, 0.2141, 0.5273, 0.2569, 0.4614, 0.2569, 0.4614, 0.2141, 0.4944, 0.2138, 0.4944, 0.2568, 0.4614, 0.2141, 0.4614, 0.1712, 0.4944, 0.1712, 0.4944, 0.2138, 0.3625, 0.4281, 0.3625, 0.3853, 0.3955, 0.3853, 0.3955, 0.4281, 0.3296, 0.4281, 0.3296, 0.3853, 0.3625, 0.3853, 0.3625, 0.4281, 0.3296, 0.3853, 0.3296, 0.3425, 0.3625, 0.3425, 0.3625, 0.3853, 0.3625, 0.5994, 0.3625, 0.5565, 0.3955, 0.5566, 0.3955, 0.5994, 0.3296, 0.5994, 0.3296, 0.5565, 0.3625, 0.5565, 0.3625, 0.5994, 0.3296, 0.5565, 0.3296, 0.5137, 0.3625, 0.5137, 0.3625, 0.5565, 0.4944, 0.5994, 0.4944, 0.5565, 0.5273, 0.5565, 0.5273, 0.5994, 0.4614, 0.5994, 0.4614, 0.5565, 0.4944, 0.5565, 0.4944, 0.5994, 0.4614, 0.5565, 0.4614, 0.5137, 0.4944, 0.5137, 0.4944, 0.5565, 0.09887, 0.4281, 0.09887, 0.3853, 0.1318, 0.3853, 0.1318, 0.4281, 0.1809, 0.685, 0.1809, 0.7278, 0.1426, 0.7278, 0.1426, 0.685, 0.09053, 0.6852, 0.09053, 0.728, 0.05218, 0.728, 0.05218, 0.6852, 0.09853, 0.5998, 0.09887, 0.5566, 0.1318, 0.5566, 0.1318, 0.5997, 0.06548, 0.5994, 0.06591, 0.5566, 0.09887, 0.5566, 0.09853, 0.5998, 0.06591, 0.5566, 0.06591, 0.5137, 0.09887, 0.5137, 0.09887, 0.5566, 0.2307, 0.5994, 0.2307, 0.5565, 0.2637, 0.5566, 0.2637, 0.5994, 0.1977, 0.5994, 0.1977, 0.5565, 0.2307, 0.5565, 0.2307, 0.5994, 0.1977, 0.5565, 0.1977, 0.5137, 0.2307, 0.5137, 0.2307, 0.5565, 0.09853, 0.08525, 0.09887, 0.04282, 0.1318, 0.04282, 0.1318, 0.08529, 0.06548, 0.08563, 0.06591, 0.04282, 0.09887, 0.04282, 0.09853, 0.08525, 0.06591, 0.04282, 0.06591, 6.124e-08, 0.09887, 1.021e-07, 0.09887, 0.04282, 0.09887, 0.2569, 0.09887, 0.2141, 0.1318, 0.2141, 0.1318, 0.2569, 0.06591, 0.2569, 0.06591, 0.2141, 0.09887, 0.2141, 0.09887, 0.2569, 0.06591, 0.2141, 0.06591, 0.1712, 0.09887, 0.1712, 0.09887, 0.2141, 0.2307, 0.2569, 0.2307, 0.2141, 0.2637, 0.2141, 0.2637, 0.2569, 0.1977, 0.2569, 0.1977, 0.2141, 0.2307, 0.2141, 0.2307, 0.2569, 0.1977, 0.2141, 0.1977, 0.1712, 0.2307, 0.1712, 0.2307, 0.2141, 0.2307, 0.08562, 0.2307, 0.04281, 0.2637, 0.04281, 0.2637, 0.08562, 0.1977, 0.08562, 0.1977, 0.04281, 0.2307, 0.04281, 0.2307, 0.08562, 0.1977, 0.04281, 0.1977, 2.041e-07, 0.2307, 2.246e-07, 0.2307, 0.04281, 0.2307, 0.4281, 0.2307, 0.3853, 0.2637, 0.3853, 0.2637, 0.4281, 0.1977, 0.4281, 0.1977, 0.3853, 0.2307, 0.3853, 0.2307, 0.4281, 0.1977, 0.3853, 0.1977, 0.3425, 0.2307, 0.3425, 0.2307, 0.3853, 0.4944, 0.4282, 0.4943, 0.3853, 0.5273, 0.3853, 0.5273, 0.4281, 0.4614, 0.4281, 0.4614, 0.3853, 0.4943, 0.3853, 0.4944, 0.4282, 0.4614, 0.3853, 0.4614, 0.3425, 0.4944, 0.3425, 0.4943, 0.3853, 0.4944, 0.08562, 0.4944, 0.04281, 0.5273, 0.04281, 0.5273, 0.08562, 0.4614, 0.08562, 0.4614, 0.04281, 0.4944, 0.04281, 0.4944, 0.08562, 0.4614, 0.04281, 0.4614, 4.083e-07, 0.4944, 4.491e-07, 0.4944, 0.04281, 0.8818, 0.5565, 0.8818, 0.5993, 0.7637, 0.5993, 0.7637, 0.5565, 0.6455, 0.3425, 0.6455, 0.2997, 0.7637, 0.2997, 0.7637, 0.3425, 0.6455, 0.2141, 0.6455, 0.1712, 0.7637, 0.1712, 0.7637, 0.2141, 0.8818, 0.5993, 0.8818, 0.6421, 0.7637, 0.6421, 0.7637, 0.5993, 0.8818, 0.3425, 0.8818, 0.3853, 0.7637, 0.3853, 0.7637, 0.3425, 0.8818, 0.4709, 0.8818, 0.5137, 0.7637, 0.5137, 0.7637, 0.4709, 0.6455, 0.1712, 0.6455, 0.2141, 0.5273, 0.2141, 0.5273, 0.1712, 0.6455, 0.2997, 0.6455, 0.3425, 0.5273, 0.3425, 0.5273, 0.2997, 1.0, 0.1712, 1.0, 0.214, 0.8818, 0.214, 0.8818, 0.1712, 0.6455, 0.04281, 0.6455, 0.08562, 0.5273, 0.08562, 0.5273, 0.04281, 1.0, 0.2997, 1.0, 0.3425, 0.8818, 0.3425, 0.8818, 0.2997, 0.6455, 0.08562, 0.6455, 0.1284, 0.5273, 0.1284, 0.5273, 0.08562, 1.0, 0.04281, 1.0, 0.08562, 0.8818, 0.08562, 0.8818, 0.04281, 0.6455, 0.5137, 0.6455, 0.4709, 0.7637, 0.4709, 0.7637, 0.5137, 0.6455, 0.3853, 0.6455, 0.3425, 0.7637, 0.3425, 0.7637, 0.3853, 1.0, 0.08562, 1.0, 0.1284, 0.8818, 0.1284, 0.8818, 0.08562, 0.6455, 0.6422, 0.6455, 0.5994, 0.7637, 0.5994, 0.7637, 0.6422, 0.8818, 0.1712, 0.8818, 0.214, 0.7637, 0.214, 0.7637, 0.1712, 0.8818, 0.2997, 0.8818, 0.3425, 0.7637, 0.3425, 0.7637, 0.2997, 0.6455, 0.5994, 0.6455, 0.5565, 0.7637, 0.5565, 0.7637, 0.5994, 0.8818, 0.04281, 0.8818, 0.08562, 0.7637, 0.08562, 0.7637, 0.04281, 0.6455, 0.5137, 0.6455, 0.5565, 0.5273, 0.5565, 0.5273, 0.5137, 0.6455, 0.6422, 0.6455, 0.685, 0.5273, 0.685, 0.5273, 0.6422, 0.8818, 0.08562, 0.8818, 0.1284, 0.7637, 0.1284, 0.7637, 0.08562, 1.0, 0.5137, 1.0, 0.5565, 0.8818, 0.5565, 0.8818, 0.5137, 0.6455, 0.3853, 0.6455, 0.4281, 0.5273, 0.4281, 0.5273, 0.3853, 1.0, 0.6421, 1.0, 0.685, 0.8818, 0.685, 0.8818, 0.6421, 0.6455, 0.4281, 0.6455, 0.4709, 0.5273, 0.4709, 0.5273, 0.4281, 0.6455, 0.1712, 0.6455, 0.1284, 0.7637, 0.1284, 0.7637, 0.1712, 1.0, 0.3853, 1.0, 0.4281, 0.8818, 0.4281, 0.8818, 0.3853, 0.6455, 0.04281, 0.6455, 2.041e-08, 0.7637, 0.0, 0.7637, 0.04281, 1.0, 0.4281, 1.0, 0.4709, 0.8818, 0.4709, 0.8818, 0.4281, 0.8818, 0.5137, 0.8818, 0.5565, 0.7637, 0.5565, 0.7637, 0.5137, 0.6455, 0.2997, 0.6455, 0.2569, 0.7637, 0.2569, 0.7637, 0.2997, 0.8818, 0.6421, 0.8818, 0.685, 0.7637, 0.685, 0.7637, 0.6421, 0.6455, 0.2569, 0.6455, 0.2141, 0.7637, 0.2141, 0.7637, 0.2569, 0.8818, 0.3853, 0.8818, 0.4281, 0.7637, 0.4281, 0.7637, 0.3853, 0.8818, 0.4281, 0.8818, 0.4709, 0.7637, 0.4709, 0.7637, 0.4281, 0.6455, 0.2141, 0.6455, 0.2569, 0.5273, 0.2569, 0.5273, 0.2141, 0.6455, 0.2569, 0.6455, 0.2997, 0.5273, 0.2997, 0.5273, 0.2569, 1.0, 0.214, 1.0, 0.2569, 0.8818, 0.2569, 0.8818, 0.214, 0.6455, 0.0, 0.6455, 0.04281, 0.5273, 0.04281, 0.5273, 6.124e-08, 1.0, 0.2569, 1.0, 0.2997, 0.8818, 0.2997, 0.8818, 0.2569, 0.6455, 0.1284, 0.6455, 0.1712, 0.5273, 0.1712, 0.5273, 0.1284, 0.6455, 0.4709, 0.6455, 0.4281, 0.7637, 0.4281, 0.7637, 0.4709, 1.0, 0.0, 1.0, 0.04281, 0.8818, 0.04281, 0.8818, 2.041e-08, 1.0, 0.1284, 1.0, 0.1712, 0.8818, 0.1712, 0.8818, 0.1284, 0.6455, 0.4281, 0.6455, 0.3853, 0.7637, 0.3853, 0.7637, 0.4281, 0.8818, 0.214, 0.8818, 0.2569, 0.7637, 0.2569, 0.7637, 0.214, 0.6455, 0.685, 0.6455, 0.6422, 0.7637, 0.6422, 0.7637, 0.685, 0.6455, 0.5565, 0.6455, 0.5137, 0.7637, 0.5137, 0.7637, 0.5565, 0.8818, 0.2569, 0.8818, 0.2997, 0.7637, 0.2997, 0.7637, 0.2569, 0.6455, 0.5565, 0.6455, 0.5994, 0.5273, 0.5994, 0.5273, 0.5565, 0.8818, 0.0, 0.8818, 0.04281, 0.7637, 0.04281, 0.7637, 0.0, 0.8818, 0.1284, 0.8818, 0.1712, 0.7637, 0.1712, 0.7637, 0.1284, 0.6455, 0.5994, 0.6455, 0.6422, 0.5273, 0.6422, 0.5273, 0.5994, 1.0, 0.5565, 1.0, 0.5993, 0.8818, 0.5993, 0.8818, 0.5565, 0.6455, 0.3425, 0.6455, 0.3853, 0.5273, 0.3853, 0.5273, 0.3425, 0.6455, 0.4709, 0.6455, 0.5137, 0.5273, 0.5137, 0.5273, 0.4709, 1.0, 0.5993, 1.0, 0.6421, 0.8818, 0.6421, 0.8818, 0.5993, 0.6455, 0.1284, 0.6455, 0.08562, 0.7637, 0.08562, 0.7637, 0.1284, 1.0, 0.3425, 1.0, 0.3853, 0.8818, 0.3853, 0.8818, 0.3425, 1.0, 0.4709, 1.0, 0.5137, 0.8818, 0.5137, 0.8818, 0.4709, 0.6455, 0.08562, 0.6455, 0.04281, 0.7637, 0.04281, 0.7637, 0.08562, 0.4099, 0.7706, 0.4099, 0.7278, 0.4428, 0.7278, 0.4428, 0.7706, 0.4099, 0.7278, 0.4099, 0.685, 0.4428, 0.685, 0.4428, 0.7278, 0.4428, 0.685, 0.4758, 0.685, 0.4758, 0.7526, 0.4428, 0.7526, 0.05218, 0.6852, 0.05218, 0.728, 0.0001366, 0.728, 0.0, 0.685, 0.1426, 0.7706, 0.1426, 0.8134, 0.09053, 0.8134, 0.09053, 0.7706, 0.09053, 0.7708, 0.09053, 0.8136, 0.05218, 0.8136, 0.05218, 0.7708, 0.09053, 0.8136, 0.09053, 0.8564, 0.05218, 0.8564, 0.05218, 0.8136, 0.1809, 0.7706, 0.1809, 0.8134, 0.1426, 0.8134, 0.1426, 0.7706, 0.3703, 0.8026, 0.3374, 0.8026, 0.3374, 0.7528, 0.3703, 0.7528, 0.09053, 0.8564, 0.09053, 0.8992, 0.05218, 0.8992, 0.05218, 0.8564, 0.1809, 0.7278, 0.1809, 0.7706, 0.1426, 0.7706, 0.1426, 0.7278, 0.09053, 0.728, 0.09053, 0.7708, 0.05218, 0.7708, 0.05218, 0.728, 0.3109, 0.685, 0.3109, 0.728, 0.2779, 0.728, 0.2779, 0.6852, 0.3109, 0.728, 0.3109, 0.7708, 0.2779, 0.7708, 0.2779, 0.728, 0.3109, 0.7708, 0.3109, 0.8136, 0.2779, 0.8136, 0.2779, 0.7708, 0.3703, 0.7528, 0.3374, 0.7528, 0.3373, 0.685, 0.3703, 0.6852, 0.05218, 0.728, 0.05218, 0.7708, 0.0001366, 0.7708, 0.0001366, 0.728, 0.05218, 0.7708, 0.05218, 0.8136, 0.0001366, 0.8136, 0.0001366, 0.7708, 0.1426, 0.8134, 0.1426, 0.8562, 0.09053, 0.8562, 0.09053, 0.8134, 0.1426, 0.8562, 0.1426, 0.899, 0.09053, 0.899, 0.09053, 0.8562, 0.5157, 0.7055, 0.5157, 0.6927, 0.5256, 0.6927, 0.5256, 0.7055, 0.4099, 0.9851, 0.4, 0.9851, 0.4, 0.685, 0.4099, 0.685, 0.3802, 0.685, 0.3901, 0.685, 0.3901, 0.9851, 0.3901, 0.9972, 0.3802, 0.9972, 0.3703, 0.685, 0.3802, 0.685, 0.3802, 0.9972, 0.3703, 0.9972, 0.5087, 0.7776, 0.4758, 0.7776, 0.4857, 0.7648, 0.4989, 0.7648, 0.0, 0.0, 0.0, 0.0, 0.0, 0.0, 0.0, 0.0, 0.0, 0.0, 0.0, 0.0, 0.0, 0.0, 0.0, 0.0, 0.0, 0.0, 0.0, 0.0, 0.0, 0.0, 0.0, 0.0, 0.2162, 0.685, 0.2294, 0.6858, 0.2294, 0.9972, 0.2162, 0.9972, 0.2162, 0.986, 0.4758, 0.7348, 0.5087, 0.7348, 0.4989, 0.7476, 0.4857, 0.7477, 0.5087, 0.7348, 0.5087, 0.7776, 0.4989, 0.7648, 0.4989, 0.7476, 0.4758, 0.7776, 0.4758, 0.7348, 0.4857, 0.7477, 0.4857, 0.7648, 0.446, 0.8155, 0.446, 0.7984, 0.4592, 0.7984, 0.4592, 0.8155, 0.2294, 0.6881, 0.2426, 0.685, 0.2426, 0.9857, 0.2426, 0.9972, 0.2294, 0.9972, 0.3109, 0.685, 0.3241, 0.6873, 0.3241, 0.9964, 0.3109, 0.9964, 0.3373, 0.986, 0.3241, 0.986, 0.3241, 0.685, 0.3373, 0.6853, 0.205, 0.9833, 0.205, 1.0, 0.1809, 1.0, 0.1809, 0.9833, 0.2426, 0.9972, 0.2426, 0.9857, 0.2538, 0.9829, 0.2538, 1.0, 0.4592, 0.7984, 0.446, 0.7984, 0.4428, 0.7839, 0.4625, 0.7839, 0.2162, 0.986, 0.2162, 0.9972, 0.205, 1.0, 0.205, 0.9833, 0.5359, 0.6927, 0.549, 0.6927, 0.5522, 0.7073, 0.5326, 0.7073, 0.5654, 0.7237, 0.5651, 0.7492, 0.5522, 0.7492, 0.5522, 0.7237, 0.4625, 0.7839, 0.4428, 0.7839, 0.4428, 0.7526, 0.4625, 0.7526, 0.5326, 0.7073, 0.5522, 0.7073, 0.5522, 0.7386, 0.5326, 0.7386, 0.2538, 1.0, 0.2538, 0.9829, 0.2779, 0.9829, 0.2779, 1.0, 0.5396, 0.7386, 0.5396, 0.7508, 0.5326, 0.7508, 0.5326, 0.7386, 0.5087, 0.7113, 0.5326, 0.7113, 0.5326, 0.7348, 0.5087, 0.7348, 0.5748, 0.7018, 0.5748, 0.7146, 0.5703, 0.7237, 0.5704, 0.6927, 0.5522, 0.7386, 0.5522, 0.7507, 0.5452, 0.7507, 0.5452, 0.7386, 0.5157, 0.7055, 0.5256, 0.7055, 0.5326, 0.7113, 0.5087, 0.7113, 0.5748, 0.7237, 0.5748, 0.7547, 0.5654, 0.7547, 0.5654, 0.7237, 0.5704, 0.6927, 0.5703, 0.7237, 0.5522, 0.7237, 0.5523, 0.6927, 0.5139, 0.7348, 0.5232, 0.7348, 0.5232, 0.7583, 0.5139, 0.7583, 0.5232, 0.7348, 0.5326, 0.7348, 0.5326, 0.7583, 0.5232, 0.7583])
me_plane_001.materials.append(mat_material_nivel2)
me_plane_001.use_remesh_preserve_volume = False
me_plane_001.use_remesh_preserve_attributes = False
me_plane_001.use_mirror_vertex_groups = False
me_plane_001.update()
me_plane = bpy.data.meshes.new('Plane')
me_plane.from_pydata([(1.0, 0.875, 0.0), (0.875, 1.0, 0.0), (0.875, 0.875, 0.0), (0.0, 0.875, 0.0), (-0.125, 1.0, 0.0), (-0.125, 0.875, 0.0), (0.0, -0.125, 0.0), (-0.125, 0.0, 0.0), (-0.125, -0.125, 0.0), (1.0, -0.125, 0.0), (0.875, 0.0, 0.0), (0.875, -0.125, 0.0), (0.5, -0.125, 0.0), (0.375, 0.0, 0.0), (0.375, -0.125, 0.0), (0.5, -0.625, 1.176), (0.375, -0.5, 0.0), (0.375, -0.625, 0.0), (1.0, -0.625, 0.0), (0.875, -0.5, 0.0), (0.875, -0.625, 0.0), (-0.5, -0.125, 0.0), (-0.625, 0.0, 0.0), (-0.625, -0.125, 0.0), (-0.5, -0.625, 0.0), (-0.625, -0.5, 0.5065), (-0.625, -0.625, 0.5065), (0.0, -0.625, 0.0), (-0.125, -0.5, 0.0), (-0.125, -0.625, 0.0), (-0.5, 0.875, 1.169), (-0.625, 1.0, 0.0), (-0.625, 0.875, 1.169), (-0.5, 0.375, 0.0), (-0.625, 0.5, 1.169), (-0.625, 0.375, 0.0), (0.0, 0.375, 0.0), (-0.125, 0.5, 0.0), (-0.125, 0.375, 0.0), (0.5, 0.875, 0.0), (0.375, 1.0, 0.0), (0.375, 0.875, 0.0), (0.5, 0.375, 0.0), (0.375, 0.5, 1.095), (0.375, 0.375, 0.0), (1.0, 0.375, 0.0), (0.875, 0.5, 0.5532), (0.875, 0.375, 0.5532), (0.625, 0.375, 0.0), (0.75, 0.5, 0.5532), (0.625, 0.5, 1.317), (0.75, 0.125, 0.0), (0.625, 0.25, 0.0), (0.625, 0.125, 0.0), (1.0, 0.125, 0.0), (0.875, 0.25, 0.0), (0.875, 0.125, 0.0), (0.25, 0.375, 0.0), (0.125, 0.5, 0.5532), (0.125, 0.375, 0.0), (0.25, 0.125, 0.0), (0.125, 0.25, 0.0), (0.125, 0.125, 0.0), (0.5, 0.125, 0.0), (0.375, 0.25, 0.0), (0.375, 0.125, 0.0), (0.25, 0.875, 0.0), (0.125, 1.0, 0.0), (0.125, 0.875, 0.0), (0.25, 0.625, 0.5532), (0.125, 0.75, 0.5532), (0.125, 0.625, 0.5532), (0.375, 0.625, 1.095), (0.5, 0.75, 1.095), (0.375, 0.75, 1.095), (-0.25, 0.375, 0.0), (-0.375, 0.5, 0.0), (-0.375, 0.375, 0.0), (-0.25, 0.125, 0.0), (-0.375, 0.25, 0.0), (-0.375, 0.125, 0.0), (0.0, 0.125, 0.0), (-0.125, 0.25, 0.0), (-0.125, 0.125, 0.0), (-0.75, 0.375, 0.0), (-0.875, 0.5, 1.169), (-0.875, 0.375, 0.0), (-0.75, 0.125, 0.0), (-0.875, 0.25, 0.0), (-0.875, 0.125, 0.0), (-0.5, 0.125, 0.0), (-0.625, 0.25, 0.0), (-0.625, 0.125, 0.0), (-0.75, 0.875, 1.169), (-0.875, 1.0, 0.0), (-0.875, 0.875, 1.169), (-0.75, 0.625, 2.671), (-0.875, 0.75, 1.169), (-0.875, 0.625, 1.169), (-0.5, 0.625, 1.169), (-0.625, 0.75, 2.671), (-0.625, 0.625, 2.671), (-0.25, -0.625, 0.0), (-0.375, -0.5, 0.0), (-0.375, -0.625, 0.0), (-0.25, -0.875, 0.0), (-0.375, -0.75, 0.0), (-0.375, -0.875, 0.0), (0.0, -0.875, 0.0), (-0.125, -0.75, 0.0), (-0.125, -0.875, 0.0), (-0.75, -0.625, 0.5065), (-0.875, -0.5, 0.0), (-0.875, -0.625, 0.0), (-0.75, -0.875, 0.0), (-0.875, -0.75, 0.0), (-0.875, -0.875, 0.0), (-0.5, -0.875, 0.0), (-0.625, -0.75, 0.0), (-0.625, -0.875, 0.0), (-0.75, -0.125, 0.0), (-0.875, 0.0, 0.0), (-0.875, -0.125, 0.0), (-0.75, -0.375, 0.0), (-0.875, -0.25, 0.0), (-0.875, -0.375, 0.0), (-0.5, -0.375, 0.0), (-0.625, -0.25, 0.0), (-0.625, -0.375, 0.0), (0.75, -0.625, 0.0), (0.625, -0.5, 1.176), (0.625, -0.625, 1.176), (0.75, -0.875, 0.0), (0.625, -0.75, 0.0), (0.625, -0.875, 0.0), (1.0, -0.875, 0.0), (0.875, -0.75, 0.0), (0.875, -0.875, 0.0), (0.25, -0.625, 0.0), (0.125, -0.5, 0.0), (0.125, -0.625, 0.0), (0.25, -0.875, 0.0), (0.125, -0.75, 0.0), (0.125, -0.875, 0.0), (0.5, -0.875, 0.0), (0.375, -0.75, 0.0), (0.375, -0.875, 0.0), (0.25, -0.125, 0.0), (0.125, 0.0, 0.0), (0.125, -0.125, 0.0), (0.25, -0.375, 0.0), (0.125, -0.25, 0.0), (0.125, -0.375, 0.0), (0.5, -0.375, 0.4376), (0.375, -0.25, 0.4376), (0.375, -0.375, 0.4376), (0.75, -0.125, 0.0), (0.625, 0.0, 0.0), (0.625, -0.125, 0.0), (0.75, -0.375, 0.0), (0.625, -0.25, 0.0), (0.625, -0.375, 0.0), (1.0, -0.375, 0.0), (0.875, -0.25, 0.0), (0.875, -0.375, 0.0), (-0.25, -0.125, 0.0), (-0.375, 0.0, 0.0), (-0.375, -0.125, 0.0), (-0.25, -0.375, 0.0), (-0.375, -0.25, 0.0), (-0.375, -0.375, 0.0), (0.0, -0.375, 0.0), (-0.125, -0.25, 0.0), (-0.125, -0.375, 0.0), (-0.25, 0.875, 0.0), (-0.375, 1.0, 0.0), (-0.375, 0.875, 0.0), (-0.25, 0.625, 0.0), (-0.375, 0.75, 0.0), (-0.375, 0.625, 0.0), (0.0, 0.625, 0.0), (-0.125, 0.75, 0.0), (-0.125, 0.625, 0.0), (0.75, 0.875, 0.0), (0.625, 1.0, 0.0), (0.625, 0.875, 0.0), (0.75, 0.625, 0.5532), (0.625, 0.75, 1.095), (0.625, 0.625, 1.317), (1.0, 0.625, 0.0), (0.875, 0.75, 0.5532), (0.875, 0.625, 0.5532), (0.875, 0.625, 0.5532), (0.75, 0.75, 0.5532), (0.75, 0.625, 0.5532), (0.875, 0.5, 0.5532), (0.75, 0.5, 0.5532), (1.0, 0.5, 0.0), (0.625, 0.625, 1.317), (0.5, 0.75, 1.095), (0.5, 0.625, 1.317), (0.625, 0.5, 1.317), (0.5, 0.625, 1.317), (0.5, 0.5, 1.317), (0.75, 0.5, 0.5532), (0.625, 0.625, 1.317), (0.625, 0.5, 1.317), (0.5, 1.0, 0.0), (0.625, 0.75, 1.095), (0.5, 0.875, 0.0), (0.5, 0.75, 1.095), (0.75, 0.75, 0.5532), (0.625, 0.875, 0.0), (0.625, 0.75, 1.095), (-0.25, 0.75, 0.0), (-0.25, 0.5, 0.0), (0.0, 0.5, 0.0), (-0.375, 0.625, 0.0), (-0.5, 0.75, 1.169), (-0.5, 0.625, 1.169), (-0.375, 0.5, 0.0), (-0.5, 0.5, 1.169), (-0.375, 0.875, 0.0), (-0.5, 1.0, 0.0), (-0.5, 0.875, 1.169), (-0.375, 0.75, 0.0), (-0.5, 0.875, 1.169), (-0.25, -0.25, 0.0), (-0.25, -0.5, 0.0), (0.0, -0.5, 0.0), (-0.5, -0.25, 0.0), (-0.5, -0.5, 0.0), (-0.5, 0.0, 0.0), (0.75, -0.25, 0.0), (0.75, -0.5, 0.0), (1.0, -0.5, 0.0), (0.625, -0.375, 0.0), (0.5, -0.25, 0.4376), (0.5, -0.375, 0.4376), (0.625, -0.5, 1.176), (0.5, -0.375, 0.4376), (0.5, -0.5, 1.176), (0.75, -0.5, 0.0), (0.625, -0.375, 0.0), (0.625, -0.5, 1.176), (0.5, 0.0, 0.0), (0.625, -0.25, 0.0), (0.5, -0.125, 0.0), (0.5, -0.25, 0.4376), (0.375, -0.375, 0.4376), (0.25, -0.25, 0.0), (0.25, -0.375, 0.0), (0.375, -0.5, 0.0), (0.25, -0.5, 0.0), (0.375, -0.5, 0.0), (0.5, -0.375, 0.4376), (0.375, -0.375, 0.4376), (0.0, -0.25, 0.0), (0.0, 0.0, 0.0), (0.25, -0.25, 0.0), (0.25, -0.75, 0.0), (0.375, -1.0, 0.0), (0.25, -1.0, 0.0), (0.5, -1.0, 0.0), (0.0, -0.75, 0.0), (0.125, -1.0, 0.0), (0.0, -1.0, 0.0), (0.75, -0.75, 0.0), (0.875, -1.0, 0.0), (0.75, -1.0, 0.0), (1.0, -1.0, 0.0), (0.5, -0.75, 0.0), (0.625, -1.0, 0.0), (0.625, -0.625, 1.176), (0.5, -0.5, 1.176), (0.5, -0.625, 1.176), (0.625, -0.75, 0.0), (0.5, -0.625, 1.176), (0.5, -0.75, 0.0), (0.625, -0.75, 0.0), (0.75, -0.625, 0.0), (0.625, -0.625, 1.176), (-0.75, -0.25, 0.0), (-0.625, -0.5, 0.5065), (-0.75, -0.375, 0.0), (-0.75, -0.5, 0.5065), (-0.5, -0.5, 0.0), (-0.625, -0.375, 0.0), (-0.625, -0.5, 0.5065), (-1.0, -0.25, 0.0), (-1.0, -0.375, 0.0), (-0.875, -0.5, 0.0), (-1.0, -0.5, 0.0), (-1.0, 0.0, 0.0), (-1.0, -0.125, 0.0), (-0.75, -0.75, 0.0), (-0.625, -1.0, 0.0), (-0.75, -1.0, 0.0), (-0.5, -1.0, 0.0), (-1.0, -0.75, 0.0), (-1.0, -0.875, 0.0), (-0.875, -1.0, 0.0), (-1.0, -1.0, 0.0), (-0.875, -0.625, 0.0), (-1.0, -0.625, 0.0), (-0.25, -0.75, 0.0), (-0.125, -1.0, 0.0), (-0.25, -1.0, 0.0), (-0.5, -0.75, 0.0), (-0.375, -1.0, 0.0), (-0.5, -0.625, 0.0), (-0.625, 0.625, 2.671), (-0.75, 0.75, 2.671), (-0.75, 0.625, 2.671), (-0.625, 0.5, 1.169), (-0.75, 0.625, 2.671), (-0.75, 0.5, 1.169), (-0.625, 0.5, 1.169), (-0.5, 0.625, 1.169), (-0.625, 0.625, 2.671), (-0.875, 0.625, 1.169), (-1.0, 0.75, 0.0), (-1.0, 0.625, 0.0), (-0.875, 0.5, 1.169), (-1.0, 0.5, 0.0), (-0.75, 0.5, 1.169), (-0.875, 0.625, 1.169), (-0.875, 0.5, 1.169), (-1.0, 0.875, 0.0), (-0.875, 1.0, 0.0), (-1.0, 1.0, 0.0), (-0.875, 0.75, 1.169), (-1.0, 0.875, 0.0), (-0.875, 0.75, 1.169), (-0.75, 0.875, 1.169), (-0.875, 0.875, 1.169), (-0.75, 0.25, 0.0), (-0.75, 0.0, 0.0), (-1.0, 0.25, 0.0), (-1.0, 0.125, 0.0), (-0.875, 0.375, 0.0), (-1.0, 0.5, 0.0), (-1.0, 0.375, 0.0), (-0.25, 0.25, 0.0), (-0.25, 0.0, 0.0), (-0.5, 0.25, 0.0), (-0.5, 0.375, 0.0), (-0.375, 0.5, 0.0), (-0.5, 0.5, 1.169), (-0.5, 0.375, 0.0), (0.375, 0.625, 1.095), (0.25, 0.75, 0.5532), (0.25, 0.625, 0.5532), (0.375, 0.5, 1.095), (0.25, 0.5, 0.5532), (0.5, 0.5, 1.317), (0.375, 0.625, 1.095), (0.375, 0.5, 1.095), (0.125, 0.625, 0.5532), (0.0, 0.75, 0.0), (0.0, 0.625, 0.0), (0.125, 0.5, 0.5532), (0.0, 0.5, 0.0), (0.25, 0.5, 0.5532), (0.125, 0.5, 0.5532), (0.0, 1.0, 0.0), (0.0, 0.75, 0.0), (0.25, 0.75, 0.5532), (0.125, 0.875, 0.0), (0.125, 0.75, 0.5532), (0.25, 0.25, 0.0), (0.25, 0.0, 0.0), (0.0, 0.25, 0.0), (0.125, 0.375, 0.0), (0.75, 0.25, 0.0), (0.75, 0.0, 0.0), (1.0, 0.0, 0.0), (0.5, 0.25, 0.0), (0.625, 0.375, 0.0), (0.5, 0.5, 1.317), (0.5, 0.375, 0.0), (0.5, 0.375, 0.0), (0.625, 0.375, 0.0), (0.875, 0.375, 0.5532), (0.75, 0.375, 0.5532), (0.875, 0.25, 0.0), (0.75, 0.375, 0.5532), (0.75, 0.25, 0.0), (0.875, 0.25, 0.0), (1.0, 0.375, 0.0), (0.875, 0.375, 0.5532), (0.375, 0.375, 0.0), (0.25, 0.5, 0.5532), (0.25, 0.375, 0.0), (0.25, 0.375, 0.0), (0.375, 0.375, 0.0), (0.25, 1.0, 0.0), (0.25, 0.75, 0.5532), (0.375, 0.875, 0.0), (0.25, 0.875, 0.0), (0.5, 0.75, 1.095), (0.375, 0.875, 0.0), (0.375, 0.75, 1.095), (-0.625, 0.375, 0.0), (-0.75, 0.5, 1.169), (-0.75, 0.375, 0.0), (-0.75, 0.375, 0.0), (-0.625, 0.375, 0.0), (-0.625, 0.875, 1.169), (-0.75, 1.0, 0.0), (-0.75, 0.875, 1.169), (-0.625, 0.75, 2.671), (-0.75, 0.875, 1.169), (-0.75, 0.75, 2.671), (-0.5, 0.75, 1.169), (-0.625, 0.875, 1.169), (-0.625, 0.75, 2.671), (-0.625, -0.625, 0.5065), (-0.75, -0.5, 0.5065), (-0.75, -0.625, 0.5065), (-0.625, -0.75, 0.0), (-0.75, -0.625, 0.5065), (-0.75, -0.75, 0.0), (-0.625, -0.75, 0.0), (-0.5, -0.625, 0.0), (-0.625, -0.625, 0.5065), (0.75, -0.625, 0.0), (1.0, -0.75, 0.0), (0.375, -0.625, 0.0), (0.5, -0.25, 0.4376), (0.375, -0.125, 0.0), (0.375, -0.25, 0.4376), (1.0, -0.25, 0.0), (-0.25, 1.0, 0.0), (0.75, 1.0, 0.0), (0.875, 0.75, 0.5532), (0.75, 0.875, 0.0), (0.75, 0.75, 0.5532), (1.0, 0.75, 0.0), (0.875, 0.875, 0.0), (0.875, 0.75, 0.5532), (1.0, 0.375, 0.0), (1.0, 0.25, 0.0), (1.0, 1.0, 0.0), (1.0, 0.625, 0.0), (1.0, 0.5, 0.0), (-1.0, 0.625, 0.0), (-1.0, 0.75, 0.0), (-0.625, 1.0, 0.0), (-0.5, 1.0, 0.0), (1.0, 0.75, 0.0), (-0.75, 1.0, 0.0), (0.125, 1.0, 0.0), (-0.005301, 1.221, 0.9847), (0.0, 1.0, 0.0), (-1.0, 1.0, 0.0), (-1.222, 1.068, 0.9847), (-1.0, 0.875, 0.0), (1.0, 0.875, 0.0), (1.211, 0.9163, 0.9847), (1.211, 1.068, 0.9847), (-1.0, -0.5, 0.0), (-1.222, -0.4525, 0.9847), (-1.222, -0.6046, 0.9847), (-1.0, -1.0, 0.0), (-1.07, -1.213, 0.9847), (-0.875, -1.0, 0.0), (-0.875, 1.0, 0.0), (-0.9179, 1.221, 0.9847), (-1.07, 1.221, 0.9847), (0.5, -1.0, 0.0), (0.451, -1.213, 0.9847), (0.6031, -1.213, 0.9847), (1.0, -1.0, 0.0), (1.211, -1.061, 0.9847), (1.0, -0.875, 0.0), (-1.0, 0.25, 0.0), (-1.222, 0.1559, 0.9847), (-1.0, 0.125, 0.0), (1.0, 0.5, 0.0), (1.211, 0.4601, 0.9847), (1.211, 0.6122, 0.9847), (1.0, 1.0, 0.0), (1.059, 1.221, 0.9847), (0.875, 1.0, 0.0), (-0.25, -1.0, 0.0), (-0.1574, -1.213, 0.9847), (-0.125, -1.0, 0.0), (-0.5, 1.0, 0.0), (-0.4616, 1.221, 0.9847), (-0.6137, 1.221, 0.9847), (1.0, -0.25, 0.0), (1.211, -0.1483, 0.9847), (1.0, -0.125, 0.0), (-1.0, 0.625, 0.0), (-1.222, 0.6122, 0.9847), (-1.0, 0.5, 0.0), (0.25, 1.0, 0.0), (0.1468, 1.221, 0.9847), (0.125, 1.0, 0.0), (-0.625, -1.0, 0.0), (-0.6137, -1.213, 0.9847), (-0.5, -1.0, 0.0), (-1.0, -0.375, 0.0), (-1.222, -0.3004, 0.9847), (-1.222, -0.4525, 0.9847), (1.0, -0.625, 0.0), (1.211, -0.6046, 0.9847), (1.0, -0.5, 0.0), (0.375, -1.0, 0.0), (0.2989, -1.213, 0.9847), (0.451, -1.213, 0.9847), (0.625, 1.0, 0.0), (0.6031, 1.221, 0.9847), (0.5, 1.0, 0.0), (1.0, 0.375, 0.0), (1.211, 0.308, 0.9847), (1.211, 0.4601, 0.9847), (-1.0, -0.75, 0.0), (-1.222, -0.7567, 0.9847), (-1.222, -0.9088, 0.9847), (-0.375, 1.0, 0.0), (-0.3095, 1.221, 0.9847), (-0.4616, 1.221, 0.9847), (0.75, -1.0, 0.0), (0.7552, -1.213, 0.9847), (0.9073, -1.213, 0.9847), (-1.0, 0.75, 0.0), (-1.222, 0.7643, 0.9847), (-1.0, 0.625, 0.0), (1.0, 0.75, 0.0), (1.211, 0.7643, 0.9847), (1.211, 0.9163, 0.9847), (-0.75, -1.0, 0.0), (-0.7658, -1.213, 0.9847), (-0.625, -1.0, 0.0), (-0.75, 1.0, 0.0), (-0.7658, 1.221, 0.9847), (-0.9179, 1.221, 0.9847), (1.0, -0.75, 0.0), (1.211, -0.7567, 0.9847), (-1.0, 0.375, 0.0), (-1.222, 0.308, 0.9847), (-1.0, 0.25, 0.0), (0.75, 1.0, 0.0), (0.7552, 1.221, 0.9847), (0.625, 1.0, 0.0), (-0.375, -1.0, 0.0), (-0.3095, -1.213, 0.9847), (-0.25, -1.0, 0.0), (-1.0, -0.625, 0.0), (-1.222, -0.6046, 0.9847), (1.0, -0.375, 0.0), (1.211, -0.3004, 0.9847), (1.0, -0.25, 0.0), (0.625, -1.0, 0.0), (0.6031, -1.213, 0.9847), (0.7552, -1.213, 0.9847), (0.375, 1.0, 0.0), (0.2989, 1.221, 0.9847), (0.25, 1.0, 0.0), (1.0, 0.625, 0.0), (1.211, 0.6122, 0.9847), (1.211, 0.7643, 0.9847), (-1.0, -0.25, 0.0), (-1.222, -0.1483, 0.9847), (-1.222, -0.3004, 0.9847), (-0.625, 1.0, 0.0), (-0.7658, 1.221, 0.9847), (0.25, -1.0, 0.0), (0.1468, -1.213, 0.9847), (0.2989, -1.213, 0.9847), (-1.0, 0.5, 0.0), (-1.222, 0.4601, 0.9847), (-1.0, 0.375, 0.0), (1.0, 0.25, 0.0), (1.211, 0.1559, 0.9847), (1.211, 0.308, 0.9847), (-1.0, -1.0, 0.0), (-1.222, -1.061, 0.9847), (-1.222, -1.213, 0.9847), (-0.5, -1.0, 0.0), (-0.4616, -1.213, 0.9847), (-0.25, 1.0, 0.0), (-0.1574, 1.221, 0.9847), (-0.3095, 1.221, 0.9847), (1.0, -1.0, 0.0), (1.059, -1.213, 0.9847), (1.211, -1.213, 0.9847), (1.211, -0.4525, 0.9847), (-1.222, 0.9163, 0.9847), (1.0, 1.0, 0.0), (1.211, 1.068, 0.9847), (1.211, 1.221, 0.9847), (0.5, 1.0, 0.0), (0.451, 1.221, 0.9847), (-0.875, -1.0, 0.0), (-0.9179, -1.213, 0.9847), (-0.75, -1.0, 0.0), (-1.0, 1.0, 0.0), (-1.07, 1.221, 0.9847), (-1.222, 1.221, 0.9847), (-1.0, -0.125, 0.0), (-1.222, 0.00379, 0.9847), (-1.222, -0.1483, 0.9847), (1.0, -0.875, 0.0), (1.211, -0.9088, 0.9847), (-1.0, 0.125, 0.0), (-1.0, 0.0, 0.0), (0.125, -1.0, 0.0), (-0.005301, -1.213, 0.9847), (0.1468, -1.213, 0.9847), (0.9073, 1.221, 0.9847), (0.75, 1.0, 0.0), (-0.125, -1.0, 0.0), (-0.005301, -1.213, 0.9847), (0.0, -1.0, 0.0), (1.0, 0.125, 0.0), (1.211, 0.00379, 0.9847), (1.211, 0.1559, 0.9847), (-1.0, -0.875, 0.0), (-1.222, -0.9088, 0.9847), (-1.222, -1.061, 0.9847), (1.0, -0.125, 0.0), (1.211, 0.00379, 0.9847), (1.0, 0.0, 0.0), (-0.125, 1.0, 0.0), (-0.005301, 1.221, 0.9847), (-0.1574, 1.221, 0.9847), (0.875, -1.0, 0.0), (0.9073, -1.213, 0.9847), (1.059, -1.213, 0.9847), (0.7552, 1.221, 0.9847), (0.9073, 1.221, 0.9847), (-0.3095, -1.213, 0.9847), (-0.4616, -1.213, 0.9847), (-1.222, -0.7567, 0.9847), (-1.222, -0.6046, 0.9847), (1.211, -0.3004, 0.9847), (1.211, -0.4525, 0.9847), (0.7552, -1.213, 0.9847), (0.6031, -1.213, 0.9847), (0.2989, 1.221, 0.9847), (0.451, 1.221, 0.9847), (1.211, 0.7643, 0.9847), (1.211, 0.6122, 0.9847), (-1.222, -0.3004, 0.9847), (-1.222, -0.1483, 0.9847), (-0.7658, 1.221, 0.9847), (-0.6137, 1.221, 0.9847), (0.2989, -1.213, 0.9847), (0.1468, -1.213, 0.9847), (-1.222, 0.4601, 0.9847), (-1.222, 0.6122, 0.9847), (1.211, 0.308, 0.9847), (1.211, 0.1559, 0.9847), (-1.222, -1.213, 0.9847), (-1.222, -1.061, 0.9847), (-0.6137, -1.213, 0.9847), (-0.3095, 1.221, 0.9847), (-0.1574, 1.221, 0.9847), (1.211, -1.213, 0.9847), (1.059, -1.213, 0.9847), (1.211, -0.6046, 0.9847), (-1.222, 0.9163, 0.9847), (-1.222, 1.068, 0.9847), (1.211, 1.221, 0.9847), (1.211, 1.068, 0.9847), (0.6031, 1.221, 0.9847), (-0.9179, -1.213, 0.9847), (-1.07, -1.213, 0.9847), (-1.222, 1.221, 0.9847), (-1.07, 1.221, 0.9847), (-1.222, 0.00379, 0.9847), (1.211, -0.9088, 0.9847), (1.211, -1.061, 0.9847), (-1.222, 0.1559, 0.9847), (-0.005301, -1.213, 0.9847), (1.059, 1.221, 0.9847), (-0.1574, -1.213, 0.9847), (1.211, 0.00379, 0.9847), (-1.222, -0.9088, 0.9847), (1.211, -0.1483, 0.9847), (-0.005301, 1.221, 0.9847), (0.9073, -1.213, 0.9847), (0.1468, 1.221, 0.9847), (1.211, 0.9163, 0.9847), (-1.222, -0.4525, 0.9847), (-0.9179, 1.221, 0.9847), (0.451, -1.213, 0.9847), (-1.222, 0.308, 0.9847), (1.211, 0.4601, 0.9847), (-0.4616, 1.221, 0.9847), (-1.222, 0.7643, 0.9847), (-0.7658, -1.213, 0.9847), (1.211, -0.7567, 0.9847), (1.211, 0.6122, 0.9847), (1.211, 0.7643, 1.997), (1.211, 0.7643, 0.9847), (-1.222, -0.1483, 0.9847), (-1.222, -0.3004, 1.997), (-1.222, -0.3004, 0.9847), (-0.6137, 1.221, 0.9847), (-0.7658, 1.221, 1.997), (-0.7658, 1.221, 0.9847), (0.1468, -1.213, 0.9847), (0.2989, -1.213, 1.997), (0.2989, -1.213, 0.9847), (-1.222, 0.6122, 0.9847), (-1.222, 0.4601, 1.997), (-1.222, 0.4601, 0.9847), (1.211, 0.1559, 0.9847), (1.211, 0.308, 1.997), (1.211, 0.308, 0.9847), (-1.222, -1.061, 0.9847), (-1.222, -1.213, 1.997), (-1.222, -1.213, 0.9847), (-0.6137, -1.213, 0.9847), (-0.4616, -1.213, 1.997), (-0.4616, -1.213, 0.9847), (-0.1574, 1.221, 0.9847), (-0.3095, 1.221, 1.997), (-0.3095, 1.221, 0.9847), (1.059, -1.213, 0.9847), (1.211, -1.213, 1.997), (1.211, -1.213, 0.9847), (1.211, -0.6046, 0.9847), (1.211, -0.4525, 1.997), (1.211, -0.4525, 0.9847), (-1.222, 1.068, 0.9847), (-1.222, 0.9163, 1.997), (-1.222, 0.9163, 0.9847), (1.211, 1.068, 0.9847), (1.211, 1.221, 1.997), (1.211, 1.221, 0.9847), (0.6031, 1.221, 0.9847), (0.451, 1.221, 1.997), (0.451, 1.221, 0.9847), (-1.07, -1.213, 0.9847), (-0.9179, -1.213, 1.997), (-0.9179, -1.213, 0.9847), (-1.07, 1.221, 0.9847), (-1.222, 1.221, 1.997), (-1.222, 1.221, 0.9847), (-1.222, 0.00379, 0.9847), (-1.222, -0.1483, 1.997), (-1.222, -0.1483, 0.9847), (1.211, -1.061, 0.9847), (1.211, -0.9088, 1.997), (1.211, -0.9088, 0.9847), (-1.222, 0.1559, 0.9847), (-1.222, 0.00379, 1.997), (-1.222, 0.00379, 0.9847), (-0.005301, -1.213, 0.9847), (0.1468, -1.213, 1.997), (1.059, 1.221, 0.9847), (0.9073, 1.221, 1.997), (0.9073, 1.221, 0.9847), (-0.1574, -1.213, 0.9847), (-0.005301, -1.213, 1.997), (1.211, 0.00379, 0.9847), (1.211, 0.1559, 1.997), (1.211, 0.1559, 0.9847), (-1.222, -0.9088, 0.9847), (-1.222, -1.061, 1.997), (-1.222, -1.061, 0.9847), (1.211, -0.1483, 0.9847), (1.211, 0.00379, 1.997), (1.211, 0.00379, 0.9847), (-0.005301, 1.221, 0.9847), (-0.1574, 1.221, 1.997), (0.9073, -1.213, 0.9847), (1.059, -1.213, 1.997), (1.059, -1.213, 0.9847), (0.1468, 1.221, 0.9847), (-0.005301, 1.221, 1.997), (-1.222, 1.221, 0.9847), (-1.222, 1.068, 1.997), (1.211, 0.9163, 0.9847), (1.211, 1.068, 1.997), (-1.222, -0.4525, 0.9847), (-1.222, -0.6046, 1.997), (-1.222, -0.6046, 0.9847), (-1.222, -1.213, 0.9847), (-1.07, -1.213, 1.997), (-1.07, -1.213, 0.9847), (-0.9179, 1.221, 0.9847), (-1.07, 1.221, 1.997), (0.451, -1.213, 0.9847), (0.6031, -1.213, 1.997), (0.6031, -1.213, 0.9847), (1.211, -1.213, 0.9847), (1.211, -1.061, 1.997), (1.211, -1.061, 0.9847), (-1.222, 0.308, 0.9847), (-1.222, 0.1559, 1.997), (-1.222, 0.1559, 0.9847), (1.211, 0.4601, 0.9847), (1.211, 0.6122, 1.997), (1.211, 1.221, 0.9847), (1.059, 1.221, 1.997), (-0.3095, -1.213, 0.9847), (-0.1574, -1.213, 1.997), (-0.4616, 1.221, 0.9847), (-0.6137, 1.221, 1.997), (1.211, -0.3004, 0.9847), (1.211, -0.1483, 1.997), (1.211, -0.1483, 0.9847), (-1.222, 0.7643, 0.9847), (-1.222, 0.6122, 1.997), (0.2989, 1.221, 0.9847), (0.1468, 1.221, 1.997), (-0.7658, -1.213, 0.9847), (-0.6137, -1.213, 1.997), (-1.222, -0.4525, 1.997), (-1.222, -0.4525, 0.9847), (1.211, -0.7567, 0.9847), (1.211, -0.6046, 1.997), (0.451, -1.213, 1.997), (0.451, -1.213, 0.9847), (0.7552, 1.221, 0.9847), (0.6031, 1.221, 1.997), (0.6031, 1.221, 0.9847), (1.211, 0.308, 0.9847), (1.211, 0.4601, 1.997), (1.211, 0.4601, 0.9847), (-1.222, -0.7567, 0.9847), (-1.222, -0.9088, 1.997), (-0.4616, 1.221, 1.997), (-0.4616, 1.221, 0.9847), (0.7552, -1.213, 0.9847), (0.9073, -1.213, 1.997), (-1.222, 0.9163, 0.9847), (-1.222, 0.7643, 1.997), (-1.222, 0.7643, 0.9847), (1.211, 0.7643, 0.9847), (1.211, 0.9163, 1.997), (1.211, 0.9163, 0.9847), (-0.7658, -1.213, 1.997), (-0.7658, -1.213, 0.9847), (-0.9179, 1.221, 1.997), (-0.9179, 1.221, 0.9847), (1.211, -0.7567, 1.997), (-1.222, 0.4601, 0.9847), (-1.222, 0.308, 1.997), (-1.222, 0.308, 0.9847), (0.9073, 1.221, 0.9847), (0.7552, 1.221, 1.997), (-0.3095, -1.213, 1.997), (-1.222, -0.7567, 1.997), (1.211, -0.4525, 0.9847), (1.211, -0.3004, 1.997), (0.6031, -1.213, 0.9847), (0.7552, -1.213, 1.997), (0.7552, -1.213, 0.9847), (0.2989, 1.221, 1.997), (0.5, -0.5, 1.176), (-0.5, -0.5, 0.0), (-0.5, 0.875, 1.169), (-0.5, 1.0, 0.0), (-0.625, 1.0, 0.0), (-0.5, 0.375, 0.0), (-0.5, 0.5, 1.169), (-0.625, 0.5, 1.169), (0.5, 0.375, 0.0), (0.5, 0.5, 1.317), (0.375, 0.5, 1.095), (0.625, 0.375, 0.0), (0.75, 0.375, 0.5532), (0.75, 0.5, 0.5532), (0.125, 0.5, 0.5532), (0.25, 0.75, 0.5532), (0.375, 0.625, 1.095), (0.5, 0.625, 1.317), (0.5, 0.75, 1.095), (-0.75, 0.5, 1.169), (-0.75, 1.0, 0.0), (-0.75, 0.625, 2.671), (-0.75, 0.75, 2.671), (-0.875, 0.75, 1.169), (-0.5, 0.625, 1.169), (-0.5, 0.75, 1.169), (-0.625, 0.75, 2.671), (-0.75, -0.5, 0.5065), (0.75, -0.5, 0.0), (0.5, -0.25, 0.4376), (0.75, 0.625, 0.5532), (0.75, 0.75, 0.5532), (0.625, 0.75, 1.095), (1.0, 0.75, 0.0), (0.875, 0.75, 0.5532), (0.625, 0.75, 1.095), (0.625, 0.625, 1.317), (0.75, 0.5, 0.5532), (0.75, 0.625, 0.5532), (0.625, 0.625, 1.317), (0.625, 0.875, 0.0), (0.75, 0.75, 0.5532), (0.75, 0.875, 0.0), (0.625, 0.875, 0.0), (-0.375, 0.875, 0.0), (0.625, -0.25, 0.0), (0.625, -0.5, 1.176), (0.625, -0.375, 0.0), (0.5, -0.375, 0.4376), (0.375, -0.25, 0.4376), (0.375, -0.5, 0.0), (0.375, -0.375, 0.4376), (0.25, -0.375, 0.0), (0.375, -0.5, 0.0), (0.5, -0.5, 1.176), (0.5, -0.375, 0.4376), (0.625, -0.5, 1.176), (0.625, -0.625, 1.176), (-0.625, -0.375, 0.0), (-0.875, -0.5, 0.0), (-0.75, -0.5, 0.5065), (-0.75, -0.375, 0.0), (-0.75, -0.75, 0.0), (-0.75, -0.625, 0.5065), (-0.875, -0.625, 0.0), (-0.625, 0.75, 2.671), (-0.625, 0.5, 1.169), (-0.625, 0.625, 2.671), (-0.75, 0.625, 2.671), (-0.625, 0.5, 1.169), (-0.5, 0.5, 1.169), (-0.5, 0.625, 1.169), (-0.75, 0.5, 1.169), (-0.75, 0.625, 2.671), (-0.875, 0.625, 1.169), (-1.0, 0.875, 0.0), (-0.875, 0.875, 1.169), (-0.875, 1.0, 0.0), (-0.875, 0.875, 1.169), (-0.875, 0.75, 1.169), (-0.75, 0.75, 2.671), (-0.75, 0.875, 1.169), (-0.875, 0.375, 0.0), (-0.875, 0.5, 1.169), (-1.0, 0.5, 0.0), (0.375, 0.625, 1.095), (0.375, 0.75, 1.095), (0.25, 0.75, 0.5532), (0.375, 0.5, 1.095), (0.25, 0.625, 0.5532), (0.5, 0.5, 1.317), (0.5, 0.625, 1.317), (0.375, 0.625, 1.095), (0.125, 0.75, 0.5532), (0.0, 0.75, 0.0), (0.125, 0.75, 0.5532), (0.125, 0.875, 0.0), (0.125, 0.875, 0.0), (0.125, 0.375, 0.0), (0.125, 0.5, 0.5532), (0.0, 0.5, 0.0), (0.625, 0.375, 0.0), (0.625, 0.5, 1.317), (0.5, 0.5, 1.317), (0.75, 0.25, 0.0), (0.75, 0.375, 0.5532), (0.625, 0.375, 0.0), (0.875, 0.375, 0.5532), (0.375, 0.375, 0.0), (0.375, 0.5, 1.095), (0.25, 0.5, 0.5532), (0.25, 0.75, 0.5532), (0.375, 0.75, 1.095), (0.375, 0.875, 0.0), (0.375, 0.875, 0.0), (-0.625, 0.75, 2.671), (-0.625, 0.875, 1.169), (-0.75, 0.875, 1.169), (-0.5, 0.75, 1.169), (-0.5, 0.875, 1.169), (-0.625, 0.875, 1.169), (-0.625, -0.5, 0.5065), (-0.625, -0.625, 0.5065), (0.5, -0.75, 0.0), (0.5, -0.625, 1.176), (0.375, -0.625, 0.0), (0.25, -0.25, 0.0), (0.375, -0.25, 0.4376), (0.375, -0.125, 0.0), (0.5, -0.125, 0.0), (0.875, 0.875, 0.0), (0.125, 1.0, 0.0), (0.1468, 1.221, 0.9847), (-0.005301, 1.221, 0.9847), (-1.0, 1.0, 0.0), (-1.222, 1.221, 0.9847), (-1.222, 1.068, 0.9847), (1.0, 0.875, 0.0), (1.0, 0.75, 0.0), (1.211, 0.9163, 0.9847), (-1.0, -0.5, 0.0), (-1.0, -0.375, 0.0), (-1.222, -0.4525, 0.9847), (-1.0, -1.0, 0.0), (-1.222, -1.213, 0.9847), (-1.07, -1.213, 0.9847), (-0.875, 1.0, 0.0), (-0.75, 1.0, 0.0), (-0.9179, 1.221, 0.9847), (0.375, -1.0, 0.0), (1.0, -1.0, 0.0), (1.211, -1.213, 0.9847), (1.211, -1.061, 0.9847), (-1.0, 0.25, 0.0), (-1.222, 0.308, 0.9847), (-1.222, 0.1559, 0.9847), (1.0, 0.5, 0.0), (1.0, 0.375, 0.0), (1.211, 0.4601, 0.9847), (1.0, 1.0, 0.0), (1.211, 1.221, 0.9847), (1.059, 1.221, 0.9847), (-0.1574, -1.213, 0.9847), (-0.5, 1.0, 0.0), (-0.375, 1.0, 0.0), (-0.4616, 1.221, 0.9847), (1.0, -0.25, 0.0), (1.211, -0.3004, 0.9847), (1.211, -0.1483, 0.9847), (-1.0, 0.625, 0.0), (-1.222, 0.7643, 0.9847), (-1.222, 0.6122, 0.9847), (0.25, 1.0, 0.0), (0.2989, 1.221, 0.9847), (0.1468, 1.221, 0.9847), (-0.625, -1.0, 0.0), (-0.7658, -1.213, 0.9847), (-0.6137, -1.213, 0.9847), (-1.0, -0.25, 0.0), (-1.222, -0.3004, 0.9847), (1.0, -0.625, 0.0), (1.211, -0.7567, 0.9847), (1.211, -0.6046, 0.9847), (0.375, -1.0, 0.0), (0.25, -1.0, 0.0), (0.2989, -1.213, 0.9847), (0.625, 1.0, 0.0), (0.7552, 1.221, 0.9847), (0.6031, 1.221, 0.9847), (1.0, 0.375, 0.0), (1.0, 0.25, 0.0), (1.211, 0.308, 0.9847), (-1.0, -0.75, 0.0), (-1.0, -0.625, 0.0), (-1.222, -0.7567, 0.9847), (-0.25, 1.0, 0.0), (-0.3095, 1.221, 0.9847), (0.75, -1.0, 0.0), (0.625, -1.0, 0.0), (0.7552, -1.213, 0.9847), (-1.0, 0.75, 0.0), (-1.222, 0.9163, 0.9847), (-1.222, 0.7643, 0.9847), (1.0, 0.625, 0.0), (1.211, 0.7643, 0.9847), (-0.75, -1.0, 0.0), (-0.9179, -1.213, 0.9847), (-0.75, 1.0, 0.0), (-0.625, 1.0, 0.0), (-0.7658, 1.221, 0.9847), (1.0, -0.75, 0.0), (1.211, -0.9088, 0.9847), (-1.0, 0.375, 0.0), (-1.222, 0.4601, 0.9847), (-1.222, 0.308, 0.9847), (0.75, 1.0, 0.0), (0.9073, 1.221, 0.9847), (0.7552, 1.221, 0.9847), (-0.375, -1.0, 0.0), (-0.4616, -1.213, 0.9847), (-0.3095, -1.213, 0.9847), (-1.222, -0.6046, 0.9847), (1.0, -0.375, 0.0), (1.211, -0.4525, 0.9847), (1.211, -0.3004, 0.9847), (0.625, -1.0, 0.0), (0.5, -1.0, 0.0), (0.6031, -1.213, 0.9847), (0.375, 1.0, 0.0), (0.451, 1.221, 0.9847), (0.2989, 1.221, 0.9847), (1.0, 0.625, 0.0), (1.0, 0.5, 0.0), (1.211, 0.6122, 0.9847), (-1.0, -0.25, 0.0), (-1.0, -0.125, 0.0), (-1.222, -0.1483, 0.9847), (-0.5, 1.0, 0.0), (-0.6137, 1.221, 0.9847), (0.25, -1.0, 0.0), (0.125, -1.0, 0.0), (0.1468, -1.213, 0.9847), (-1.0, 0.5, 0.0), (-1.222, 0.6122, 0.9847), (-1.222, 0.4601, 0.9847), (1.0, 0.25, 0.0), (1.0, 0.125, 0.0), (1.211, 0.1559, 0.9847), (-1.0, -1.0, 0.0), (-1.0, -0.875, 0.0), (-1.222, -1.061, 0.9847), (-0.5, -1.0, 0.0), (-0.6137, -1.213, 0.9847), (-0.4616, -1.213, 0.9847), (-0.25, 1.0, 0.0), (-0.125, 1.0, 0.0), (-0.1574, 1.221, 0.9847), (1.0, -1.0, 0.0), (0.875, -1.0, 0.0), (1.059, -1.213, 0.9847), (1.0, -0.5, 0.0), (1.211, -0.6046, 0.9847), (1.211, -0.4525, 0.9847), (1.0, 1.0, 0.0), (1.211, 1.068, 0.9847), (0.5, 1.0, 0.0), (0.6031, 1.221, 0.9847), (0.451, 1.221, 0.9847), (-0.875, -1.0, 0.0), (-1.07, -1.213, 0.9847), (-0.9179, -1.213, 0.9847), (-1.0, 1.0, 0.0), (-0.875, 1.0, 0.0), (-1.07, 1.221, 0.9847), (-1.0, -0.125, 0.0), (-1.0, 0.0, 0.0), (-1.222, 0.00379, 0.9847), (1.0, -0.875, 0.0), (1.211, -1.061, 0.9847), (1.211, -0.9088, 0.9847), (-1.0, 0.125, 0.0), (-1.222, 0.1559, 0.9847), (-1.222, 0.00379, 0.9847), (0.125, -1.0, 0.0), (0.0, -1.0, 0.0), (-0.005301, -1.213, 0.9847), (0.875, 1.0, 0.0), (1.059, 1.221, 0.9847), (0.9073, 1.221, 0.9847), (-0.125, -1.0, 0.0), (-0.1574, -1.213, 0.9847), (-0.005301, -1.213, 0.9847), (1.0, 0.0, 0.0), (-1.0, -0.875, 0.0), (-1.222, -0.9088, 0.9847), (1.211, -0.1483, 0.9847), (-0.125, 1.0, 0.0), (0.0, 1.0, 0.0), (-0.005301, 1.221, 0.9847), (0.75, -1.0, 0.0), (0.9073, -1.213, 0.9847), (-1.222, -0.1483, 1.997), (-0.6137, 1.221, 0.9847), (-0.6137, 1.221, 1.997), (-0.7658, 1.221, 1.997), (1.211, 0.308, 1.997), (-1.222, -1.213, 1.997), (-0.6137, -1.213, 0.9847), (-0.6137, -1.213, 1.997), (-0.4616, -1.213, 1.997), (1.059, -1.213, 1.997), (0.451, 1.221, 1.997), (-0.9179, -1.213, 1.997), (1.211, -1.061, 1.997), (-1.222, 0.1559, 1.997), (1.059, 1.221, 0.9847), (1.059, 1.221, 1.997), (0.9073, 1.221, 1.997), (1.211, 0.00379, 1.997), (0.9073, -1.213, 0.9847), (0.9073, -1.213, 1.997), (-1.222, 1.221, 1.997), (1.211, 0.9163, 1.997), (-1.222, -0.4525, 1.997), (-1.222, -1.213, 1.997), (-1.07, 1.221, 1.997), (0.6031, -1.213, 1.997), (1.211, -1.213, 0.9847), (1.211, -1.213, 1.997), (1.211, 0.4601, 1.997), (1.211, 1.221, 1.997), (-1.222, 0.7643, 1.997), (0.7552, 1.221, 0.9847), (0.7552, 1.221, 1.997), (0.6031, 1.221, 1.997), (0.7552, -1.213, 1.997), (-1.222, 0.4601, 1.997), (1.211, -0.4525, 1.997)], [], [(0, 1, 2), (3, 4, 5), (6, 7, 8), (9, 10, 11), (12, 13, 14), (15, 16, 17), (18, 19, 20), (21, 22, 23), (24, 25, 26), (27, 28, 29), (30, 31, 32), (33, 34, 35), (36, 37, 38), (39, 40, 41), (42, 43, 44), (45, 46, 47), (48, 49, 50), (51, 52, 53), (54, 55, 56), (57, 58, 59), (60, 61, 62), (63, 64, 65), (66, 67, 68), (69, 70, 71), (72, 73, 74), (75, 76, 77), (78, 79, 80), (81, 82, 83), (84, 85, 86), (87, 88, 89), (90, 91, 92), (93, 94, 95), (96, 97, 98), (99, 100, 101), (102, 103, 104), (105, 106, 107), (108, 109, 110), (111, 112, 113), (114, 115, 116), (117, 118, 119), (120, 121, 122), (123, 124, 125), (126, 127, 128), (129, 130, 131), (132, 133, 134), (135, 136, 137), (138, 139, 140), (141, 142, 143), (144, 145, 146), (147, 148, 149), (150, 151, 152), (153, 154, 155), (156, 157, 158), (159, 160, 161), (162, 163, 164), (165, 166, 167), (168, 169, 170), (171, 172, 173), (174, 175, 176), (177, 178, 179), (180, 181, 182), (183, 184, 185), (186, 187, 188), (189, 190, 191), (192, 193, 194), (195, 194, 196), (197, 191, 46), (198, 199, 200), (201, 202, 203), (204, 205, 206), (185, 207, 39), (208, 209, 210), (211, 212, 213), (182, 214, 177), (37, 177, 215), (216, 182, 37), (217, 218, 219), (220, 219, 221), (215, 179, 76), (222, 223, 224), (225, 226, 218), (214, 176, 178), (173, 227, 168), (28, 168, 228), (229, 173, 28), (170, 230, 126), (103, 126, 231), (228, 170, 103), (167, 232, 21), (169, 21, 230), (227, 167, 169), (164, 233, 159), (19, 159, 234), (235, 164, 19), (236, 237, 238), (239, 240, 241), (242, 243, 244), (158, 245, 12), (246, 247, 248), (233, 158, 160), (249, 250, 251), (252, 150, 253), (254, 255, 256), (152, 257, 171), (139, 171, 229), (253, 152, 139), (149, 258, 6), (151, 6, 257), (259, 149, 151), (146, 260, 141), (261, 141, 262), (263, 146, 261), (143, 264, 108), (265, 108, 266), (262, 143, 265), (140, 229, 27), (142, 27, 264), (260, 140, 142), (137, 267, 132), (268, 132, 269), (270, 137, 268), (134, 271, 144), (272, 144, 263), (269, 134, 272), (273, 274, 275), (276, 277, 278), (279, 280, 281), (128, 282, 123), (283, 284, 285), (286, 287, 288), (125, 289, 290), (291, 290, 292), (291, 123, 125), (122, 293, 294), (124, 294, 289), (282, 122, 124), (119, 295, 114), (296, 114, 297), (298, 119, 296), (116, 299, 300), (301, 300, 302), (297, 116, 301), (303, 292, 304), (115, 304, 299), (295, 303, 115), (110, 305, 105), (306, 105, 307), (266, 110, 306), (107, 308, 117), (309, 117, 298), (307, 107, 309), (104, 231, 310), (106, 310, 308), (305, 104, 106), (311, 312, 313), (314, 315, 316), (317, 318, 319), (320, 321, 322), (323, 322, 324), (325, 326, 327), (328, 329, 330), (331, 332, 321), (333, 334, 335), (92, 336, 87), (22, 87, 337), (232, 92, 22), (89, 338, 339), (121, 339, 293), (337, 89, 121), (340, 341, 342), (88, 342, 338), (336, 340, 88), (83, 343, 78), (7, 78, 344), (258, 83, 7), (80, 345, 90), (166, 90, 232), (344, 80, 166), (346, 347, 348), (79, 349, 345), (343, 77, 79), (350, 351, 352), (353, 352, 354), (355, 356, 357), (358, 359, 360), (361, 360, 362), (363, 71, 364), (68, 365, 3), (366, 68, 3), (367, 368, 369), (65, 370, 60), (13, 60, 371), (245, 65, 13), (62, 372, 81), (148, 81, 258), (371, 62, 148), (373, 216, 36), (61, 36, 372), (370, 373, 61), (56, 374, 51), (10, 51, 375), (376, 56, 10), (53, 377, 63), (157, 63, 245), (375, 53, 157), (378, 379, 380), (52, 381, 377), (374, 382, 52), (383, 196, 384), (385, 386, 387), (388, 389, 390), (391, 392, 393), (64, 394, 370), (377, 395, 64), (41, 396, 66), (397, 398, 399), (400, 401, 402), (38, 215, 75), (82, 75, 343), (372, 38, 82), (403, 404, 405), (91, 406, 336), (345, 407, 91), (408, 409, 410), (411, 412, 413), (414, 415, 416), (29, 228, 102), (109, 102, 305), (264, 29, 109), (417, 418, 419), (420, 421, 422), (423, 424, 425), (23, 337, 120), (127, 120, 282), (230, 23, 127), (20, 234, 426), (136, 426, 267), (427, 20, 136), (428, 253, 138), (145, 138, 260), (271, 428, 145), (14, 371, 147), (259, 14, 147), (429, 430, 431), (11, 375, 156), (163, 156, 233), (432, 11, 163), (8, 344, 165), (172, 165, 227), (257, 8, 172), (5, 433, 174), (181, 174, 214), (366, 5, 181), (2, 434, 183), (435, 436, 437), (438, 439, 440), (452, 453, 454), (455, 456, 457), (458, 459, 460), (461, 462, 463), (464, 465, 466), (467, 468, 469), (470, 471, 472), (473, 474, 475), (476, 477, 478), (479, 480, 481), (482, 483, 484), (485, 486, 487), (488, 489, 490), (491, 492, 493), (494, 495, 496), (497, 498, 499), (500, 501, 502), (503, 504, 505), (506, 507, 508), (509, 510, 511), (512, 513, 514), (515, 516, 517), (518, 519, 520), (521, 522, 523), (524, 525, 526), (527, 528, 529), (530, 531, 532), (533, 534, 535), (536, 537, 538), (539, 540, 506), (541, 542, 543), (544, 545, 546), (547, 548, 549), (550, 551, 519), (552, 553, 554), (555, 556, 557), (558, 559, 560), (561, 562, 563), (564, 565, 566), (567, 490, 568), (569, 570, 571), (572, 573, 574), (575, 576, 577), (578, 579, 580), (581, 582, 547), (583, 584, 585), (586, 587, 588), (508, 589, 552), (457, 590, 527), (591, 592, 593), (594, 595, 558), (596, 597, 598), (599, 600, 601), (602, 603, 604), (605, 606, 539), (607, 603, 608), (609, 610, 611), (484, 612, 613), (614, 615, 616), (617, 618, 619), (620, 621, 622), (623, 624, 625), (626, 627, 628), (629, 630, 631), (696, 697, 698), (699, 700, 701), (702, 703, 704), (705, 706, 707), (708, 709, 710), (711, 712, 713), (714, 715, 716), (717, 718, 719), (720, 721, 722), (723, 724, 725), (726, 727, 728), (729, 730, 731), (732, 733, 734), (735, 736, 737), (738, 739, 740), (741, 742, 743), (744, 745, 746), (747, 748, 749), (750, 751, 752), (753, 754, 705), (755, 756, 757), (758, 759, 753), (760, 761, 762), (763, 764, 765), (766, 767, 768), (769, 770, 720), (771, 772, 773), (774, 775, 769), (776, 777, 729), (778, 779, 732), (780, 781, 782), (783, 784, 785), (786, 787, 741), (788, 789, 790), (791, 792, 793), (794, 795, 796), (797, 798, 696), (799, 800, 755), (801, 802, 758), (803, 804, 702), (805, 806, 807), (808, 809, 708), (810, 811, 774), (812, 813, 717), (701, 814, 815), (816, 817, 726), (707, 818, 819), (820, 821, 822), (823, 824, 825), (826, 827, 763), (722, 828, 829), (830, 831, 771), (832, 833, 834), (835, 836, 837), (740, 838, 839), (704, 840, 841), (749, 842, 816), (843, 844, 845), (846, 847, 820), (719, 848, 801), (782, 849, 826), (850, 851, 805), (852, 853, 854), (737, 855, 810), (0, 443, 1), (3, 365, 4), (6, 258, 7), (9, 376, 10), (12, 245, 13), (15, 856, 16), (18, 235, 19), (21, 232, 22), (24, 857, 25), (27, 229, 28), (858, 859, 860), (861, 862, 863), (36, 216, 37), (39, 207, 40), (864, 865, 866), (45, 197, 46), (867, 868, 869), (51, 374, 52), (54, 442, 55), (393, 392, 870), (60, 370, 61), (63, 377, 64), (66, 396, 67), (69, 871, 70), (872, 873, 874), (75, 215, 76), (78, 343, 79), (81, 372, 82), (84, 875, 85), (87, 336, 88), (90, 345, 91), (93, 876, 94), (877, 878, 879), (880, 881, 882), (102, 228, 103), (105, 305, 106), (108, 264, 109), (111, 883, 112), (114, 295, 115), (117, 308, 118), (120, 337, 121), (123, 282, 124), (126, 230, 127), (129, 884, 130), (132, 267, 133), (135, 427, 136), (138, 253, 139), (141, 260, 142), (144, 271, 145), (147, 371, 148), (150, 259, 151), (153, 885, 154), (156, 375, 157), (159, 233, 160), (162, 432, 163), (165, 344, 166), (168, 227, 169), (171, 257, 172), (174, 433, 175), (177, 214, 178), (180, 366, 181), (183, 434, 184), (886, 887, 888), (189, 889, 190), (192, 890, 193), (195, 192, 194), (197, 189, 191), (198, 891, 199), (201, 892, 202), (893, 894, 895), (185, 184, 207), (208, 896, 209), (897, 898, 899), (182, 181, 214), (37, 182, 177), (216, 180, 182), (217, 225, 218), (220, 217, 219), (215, 177, 179), (176, 175, 449), (225, 900, 226), (214, 174, 176), (173, 172, 227), (28, 173, 168), (229, 171, 173), (170, 169, 230), (103, 170, 126), (228, 168, 170), (167, 166, 232), (169, 167, 21), (227, 165, 167), (164, 163, 233), (19, 164, 159), (235, 162, 164), (236, 901, 237), (902, 903, 904), (234, 159, 161), (158, 157, 245), (160, 158, 12), (233, 156, 158), (249, 905, 250), (906, 907, 908), (909, 910, 911), (152, 151, 257), (139, 152, 171), (253, 150, 152), (149, 148, 258), (151, 149, 6), (259, 147, 149), (146, 145, 260), (261, 146, 141), (263, 144, 146), (143, 142, 264), (265, 143, 108), (262, 141, 143), (140, 139, 229), (142, 140, 27), (260, 138, 140), (137, 136, 267), (268, 137, 132), (270, 135, 137), (134, 133, 271), (272, 134, 144), (269, 132, 134), (273, 912, 274), (276, 913, 277), (133, 267, 426), (128, 127, 282), (283, 914, 284), (231, 126, 128), (125, 124, 289), (291, 125, 290), (915, 916, 917), (122, 121, 293), (124, 122, 294), (282, 120, 122), (119, 118, 295), (296, 119, 114), (298, 117, 119), (116, 115, 299), (301, 116, 300), (297, 114, 116), (303, 291, 292), (115, 303, 304), (918, 919, 920), (110, 109, 305), (306, 110, 105), (266, 108, 110), (107, 106, 308), (309, 107, 117), (307, 105, 107), (104, 103, 231), (106, 104, 310), (305, 102, 104), (311, 921, 312), (922, 923, 924), (925, 926, 927), (320, 331, 321), (323, 320, 322), (928, 929, 930), (931, 932, 933), (331, 934, 332), (935, 936, 937), (92, 91, 336), (22, 92, 87), (232, 90, 92), (89, 88, 338), (121, 89, 339), (337, 87, 89), (938, 939, 940), (88, 340, 342), (336, 406, 340), (83, 82, 343), (7, 83, 78), (258, 81, 83), (80, 79, 345), (166, 80, 90), (344, 78, 80), (349, 77, 76), (79, 77, 349), (343, 75, 77), (941, 942, 943), (944, 941, 945), (946, 947, 948), (358, 949, 359), (361, 358, 360), (363, 69, 71), (68, 67, 365), (950, 951, 952), (397, 399, 953), (65, 64, 370), (13, 65, 60), (245, 63, 65), (62, 61, 372), (148, 62, 81), (371, 60, 62), (954, 955, 956), (61, 373, 36), (370, 394, 373), (56, 55, 374), (10, 56, 51), (376, 54, 56), (53, 52, 377), (157, 53, 63), (375, 51, 53), (957, 958, 959), (52, 382, 381), (960, 961, 962), (383, 195, 196), (385, 963, 386), (55, 442, 441), (964, 965, 966), (64, 395, 394), (377, 381, 395), (41, 40, 396), (967, 968, 969), (210, 209, 970), (38, 37, 215), (82, 38, 75), (372, 36, 38), (403, 863, 404), (91, 407, 406), (345, 349, 407), (408, 860, 409), (971, 972, 973), (974, 975, 976), (29, 28, 228), (109, 29, 102), (264, 27, 29), (417, 977, 418), (420, 978, 421), (118, 308, 310), (23, 22, 337), (127, 23, 120), (230, 21, 23), (20, 19, 234), (136, 20, 426), (427, 18, 20), (428, 252, 253), (145, 428, 138), (979, 980, 981), (14, 13, 371), (982, 983, 984), (429, 985, 430), (11, 10, 375), (163, 11, 156), (432, 9, 11), (8, 7, 344), (172, 8, 165), (257, 6, 8), (5, 4, 433), (181, 5, 174), (366, 3, 5), (2, 1, 434), (435, 986, 436), (450, 0, 2), (987, 988, 989), (990, 991, 992), (993, 994, 995), (996, 997, 998), (999, 1000, 1001), (1002, 1003, 1004), (470, 1005, 471), (1006, 1007, 1008), (1009, 1010, 1011), (1012, 1013, 1014), (1015, 1016, 1017), (549, 548, 1018), (1019, 1020, 1021), (1022, 1023, 1024), (1025, 1026, 1027), (1028, 1029, 1030), (1031, 1032, 1033), (997, 1034, 1035), (1036, 1037, 1038), (1039, 1040, 1041), (1042, 1043, 1044), (1045, 1046, 1047), (1048, 1049, 1050), (1020, 1051, 1052), (1053, 1054, 1055), (1056, 1057, 1058), (994, 1059, 1060), (1061, 1062, 1032), (1063, 1064, 1065), (1066, 1067, 1037), (1068, 1069, 1070), (1071, 1072, 1073), (1074, 1075, 1076), (1049, 996, 1077), (1078, 1079, 1080), (1081, 1082, 1083), (1084, 1085, 1086), (1087, 1088, 1089), (1090, 1091, 1092), (1064, 1093, 1094), (1095, 1096, 1097), (1098, 1099, 1100), (1101, 1102, 1103), (1104, 1105, 1106), (1107, 1108, 1109), (1110, 1111, 1112), (1113, 1114, 1115), (1116, 1117, 1118), (457, 456, 590), (1119, 993, 1120), (1121, 1122, 1123), (1124, 1125, 1126), (1127, 1128, 1129), (1130, 1131, 1132), (1133, 1134, 1135), (1136, 1137, 1138), (1139, 1140, 1141), (1142, 1143, 1144), (1145, 1146, 1147), (617, 1148, 618), (1149, 1048, 1150), (623, 1151, 624), (1152, 1153, 1154), (1114, 1155, 1156), (696, 798, 697), (699, 1157, 700), (1158, 1159, 1160), (705, 754, 706), (708, 809, 709), (762, 761, 1161), (765, 764, 1162), (1163, 1164, 1165), (720, 770, 721), (723, 1166, 724), (726, 817, 727), (729, 777, 730), (732, 779, 733), (822, 821, 1167), (785, 784, 1168), (741, 787, 742), (752, 751, 1157), (747, 1169, 748), (750, 1170, 751), (753, 759, 754), (1171, 1172, 1173), (758, 802, 759), (760, 1174, 761), (763, 827, 764), (807, 806, 1174), (769, 775, 770), (1175, 1176, 1166), (774, 811, 775), (776, 1177, 777), (778, 1178, 779), (780, 1179, 781), (783, 1180, 784), (841, 840, 1181), (819, 818, 1182), (1183, 1184, 1169), (845, 844, 1170), (797, 1185, 798), (799, 1186, 800), (801, 848, 802), (829, 828, 1159), (805, 851, 806), (808, 1187, 809), (810, 855, 811), (839, 838, 1164), (701, 700, 814), (816, 842, 817), (707, 706, 818), (1188, 1189, 1190), (823, 1161, 824), (826, 849, 827), (722, 721, 828), (830, 1191, 831), (731, 730, 1187), (698, 697, 1178), (740, 739, 838), (704, 703, 840), (749, 748, 842), (843, 1192, 844), (846, 1173, 847), (719, 718, 848), (782, 781, 849), (850, 1193, 851), (790, 789, 1191), (737, 736, 855)])
me_plane.materials.append(mat_material_001)
me_plane.use_remesh_preserve_volume = False
me_plane.use_remesh_preserve_attributes = False
me_plane.use_mirror_vertex_groups = False
me_plane.update()

# ---- objects
ob_plane = bpy.data.objects.new('Plane', me_plane_003)
ob_suelo_plano_col = bpy.data.objects.new('suelo-plano-col', me_cube)
ob_sueloblan_col = bpy.data.objects.new('SueloBlan-col', me_plane_002)
ob_spot_000 = bpy.data.objects.new('Spot.000', light_spot_002)
ob_spot_001 = bpy.data.objects.new('Spot.001', light_spot_001)
ob_suelo_ni2_col = bpy.data.objects.new('Suelo_ni2-col', me_plane_001)
ob_suelo_col = bpy.data.objects.new('Suelo-col', me_plane)

# ---- transforms, parenting, visibility, modifiers, constraints
ob_plane.location = (0.0, 0.0, -7.91)
ob_plane.scale = (97.05, 97.05, 97.05)
ob_plane.lineart.crease_threshold = 0.0
ob_suelo_plano_col.location = (0.0, 0.0, -1.974)
ob_suelo_plano_col.scale = (22.2, 22.2, 1.666)
ob_suelo_plano_col.lineart.crease_threshold = 0.0
ob_sueloblan_col.location = (0.0, 0.0, -0.7402)
ob_sueloblan_col.scale = (2.146, 2.146, 2.146)
ob_sueloblan_col.lineart.crease_threshold = 0.0
ob_spot_000.location = (3.259, 2.081, 5.536)
ob_spot_000.hide_viewport = True
ob_spot_000.lineart.crease_threshold = 0.0
ob_spot_001.location = (-3.034, -2.85, 5.536)
ob_spot_001.hide_viewport = True
ob_spot_001.lineart.crease_threshold = 0.0
ob_suelo_ni2_col.location = (0.0, 0.0, 0.0)
ob_suelo_ni2_col.scale = (6.581, 6.581, 6.581)
ob_suelo_ni2_col.hide_viewport = True
ob_suelo_ni2_col.lineart.crease_threshold = 0.0
ob_suelo_col.location = (0.0, 0.0, 0.0)
ob_suelo_col.scale = (5.0, 5.0, 1.0)
ob_suelo_col.hide_viewport = True
ob_suelo_col.hide_render = True
ob_suelo_col.lineart.crease_threshold = 0.0

# ---- collection membership
col_collection_1.objects.link(ob_plane)
col_collection_1.objects.link(ob_suelo_plano_col)
col_collection_1.objects.link(ob_sueloblan_col)
col_collection_1.objects.link(ob_spot_000)
col_collection_1.objects.link(ob_spot_001)
col_collection_1.objects.link(ob_suelo_ni2_col)
col_collection_1.objects.link(ob_suelo_col)

# ---- scene / render settings (as saved in the file)
scene.frame_start = 1; scene.frame_end = 250; scene.frame_set(1)
scene.render.engine = 'BLENDER_EEVEE_NEXT'
scene.render.resolution_percentage = 50
scene.render.dither_intensity = 0.0
scene.cycles.use_denoising = False
scene.cycles.samples = 128
scene.cycles.sampling_pattern = 'TABULATED_SOBOL'
scene.cycles.use_adaptive_sampling = False
scene.cycles.use_light_tree = False
scene.cycles.blur_glossy = 0.0
scene.cycles.sample_clamp_indirect = 0.0
scene.view_settings.view_transform = 'Standard'
bpy.context.view_layer.update()

# ---- added for rendering (the .blend has no active camera): camera
cam_auto = bpy.data.cameras.new('AutoCamera')
cam_auto.lens = 50.0
cam_auto.sensor_width = 36.0
cam_auto.clip_end = 4469.92
ob_auto_camera = bpy.data.objects.new('AutoCamera', cam_auto)
scene.collection.objects.link(ob_auto_camera)
ob_auto_camera.location = (254.698, -305.637, 206.145)
ob_auto_camera.rotation_euler = (1.09748, -7.21219e-08, 0.694738)
scene.camera = ob_auto_camera
bpy.context.view_layer.update()
